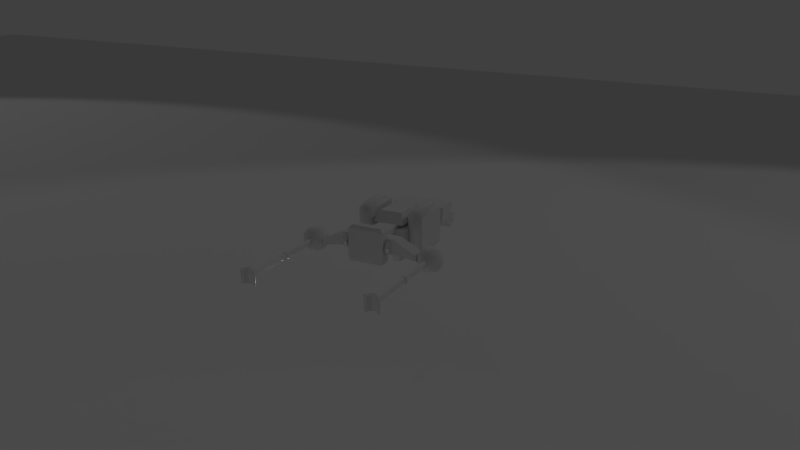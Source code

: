 # Source: flybot_demo.blend  (saved by Blender 2.79.0; exported with 4.5.12 LTS)
import bpy
from mathutils import Matrix  # noqa: F401  (used for matrix-valued properties, if any)

bpy.ops.wm.read_factory_settings(use_empty=True)
scene = bpy.context.scene
scene.name = 'Scene'

# ---- collections
col_collection_1 = bpy.data.collections.new('Collection 1'); scene.collection.children.link(col_collection_1)

# ---- materials (node trees are filled in below, after node groups)
mat_flybot_arctic = bpy.data.materials.new('flybot_arctic')
mat_flybot_light = bpy.data.materials.new('flybot_light')
mat_flybot_light.alpha_threshold = 0.0
mat_flybot_light.use_transparent_shadow = False
mat_flybot_light.diffuse_color = (1.0, 1.0, 1.0, 1.0)
mat_flybot_light.roughness = 0.5
mat_flybot_light.specular_intensity = 0.0

# ---- material node trees

# ---- world
world_world = bpy.data.worlds.new('World'); scene.world = world_world
world_world.color = (0.05088, 0.05088, 0.05088)
world_world.use_sun_shadow = False
world_world.sun_shadow_jitter_overblur = 0.0
world_world.cycles.sampling_method = 'MANUAL'

# ---- cameras
cam_camera = bpy.data.cameras.new('Camera')
cam_camera.passepartout_alpha = 1.0
cam_camera.clip_end = 100.0
cam_camera.lens = 35.0
cam_camera.sensor_width = 32.0
cam_camera.sensor_height = 18.0
cam_camera.ortho_scale = 7.314
cam_camera.dof.focus_distance = 0.0
cam_camera.dof.aperture_fstop = 128.0

# ---- lights
light_spot_001 = bpy.data.lights.new('Spot.001', 'SPOT')
light_spot_001.transmission_factor = 0.0
light_spot_001.energy = 100.0
light_spot_001.shadow_buffer_clip_start = 0.5
light_spot_001.shadow_soft_size = 0.1
light_spot_001.shadow_maximum_resolution = 0.006
light_spot_001.use_absolute_resolution = True
light_spot = bpy.data.lights.new('Spot', 'SPOT')
light_spot.transmission_factor = 0.0
light_spot.energy = 300.0
light_spot.shadow_buffer_clip_start = 0.5
light_spot.shadow_soft_size = 0.1
light_spot.shadow_maximum_resolution = 0.006
light_spot.use_absolute_resolution = True
light_spot.spot_size = 1.047
light_spot_002 = bpy.data.lights.new('Spot.002', 'SPOT')
light_spot_002.transmission_factor = 0.0
light_spot_002.energy = 100.0
light_spot_002.shadow_buffer_clip_start = 0.5
light_spot_002.shadow_soft_size = 0.1
light_spot_002.shadow_maximum_resolution = 0.006
light_spot_002.use_absolute_resolution = True
light_spot_002.spot_blend = 1.0

# ---- meshes
me_plane = bpy.data.meshes.new('Plane')
me_plane.from_pydata([(-1.0, -1.0, 0.0), (1.0, -1.0, 0.0), (-1.0, 1.0, 0.0), (1.0, 1.0, 0.0)], [], [(0, 1, 3, 2)])
me_plane.use_remesh_preserve_volume = False
me_plane.use_remesh_preserve_attributes = False
me_plane.use_mirror_vertex_groups = False
me_plane.update()
me_flybot_rigged_mesh = bpy.data.meshes.new('flybot_rigged_mesh')
me_flybot_rigged_mesh.from_pydata([(-0.03, -0.2, 0.01), (-0.03, 0.2, -0.03), (-0.03, 0.2, 0.03), (-0.03, -0.2, 0.03), (-0.03, 0.16, -0.01804), (-0.03, 0.16, 0.03), (-0.1543, 0.2, -0.005367), (-0.1543, 0.2, -0.02262), (-0.1543, 0.16, -0.02262), (-0.1543, 0.16, -0.005367), (-0.03, -0.128, -0.01804), (-0.03, -0.128, 0.03), (-0.06, -0.09, -0.04), (-0.06, 0.09, -0.04), (-0.06, 0.09, 0.02), (-0.06, -0.09, 0.02), (-0.04955, 0.08, 0.03), (-0.04955, -0.08, 0.03), (-0.07302, -0.1572, -0.008394), (-0.04166, -0.1572, -0.008394), (-0.07302, -0.1774, 0.01563), (-0.04166, -0.1774, 0.01563), (-0.03457, -0.2328, -0.02164), (-0.0801, -0.2328, -0.02164), (-0.03457, -0.2036, -0.05652), (-0.0801, -0.2036, -0.05652), (-0.08455, -0.128, -0.03), (-0.08455, -0.2, 0.01), (-0.08455, -0.128, 0.03), (-0.08455, -0.2, 0.03), (-0.05718, 0.07235, -0.07088), (-0.03558, 0.07235, -0.07088), (-0.05718, 0.05435, -0.0397), (-0.03558, 0.05435, -0.0397), (-0.05718, 0.07235, -0.008524), (-0.03558, 0.07235, -0.008524), (-0.05718, 0.1083, -0.008524), (-0.03558, 0.1083, -0.008524), (-0.05718, 0.1263, -0.0397), (-0.03558, 0.1263, -0.0397), (-0.03558, 0.1083, -0.07088), (-0.05718, 0.1083, -0.07088), (-0.03528, 0.056, 0.06082), (-0.03528, -0.056, 0.06082), (-0.2103, 0.1585, -0.03659), (-0.2103, 0.1585, 0.006506), (-0.2103, 0.2015, -0.03659), (-0.2103, 0.2015, 0.006506), (-0.1672, 0.1585, -0.03659), (-0.1672, 0.1585, 0.006506), (-0.1672, 0.2015, -0.03659), (-0.1672, 0.2015, 0.006506), (-0.1798, 0.207, -0.04204), (-0.1978, 0.207, -0.04204), (-0.1978, 0.207, 0.01196), (-0.1798, 0.207, 0.01196), (-0.1978, 0.153, -0.04204), (-0.1798, 0.153, -0.04204), (-0.1798, 0.153, 0.01196), (-0.1978, 0.153, 0.01196), (-0.2158, 0.189, -0.04204), (-0.2158, 0.171, -0.04204), (-0.2158, 0.171, 0.01196), (-0.2158, 0.189, 0.01196), (-0.1618, 0.171, -0.04204), (-0.1618, 0.189, -0.04204), (-0.1618, 0.189, 0.01196), (-0.1618, 0.171, 0.01196), (-0.1771, 0.1917, 0.02006), (-0.1771, 0.1683, 0.02006), (-0.2005, 0.1917, 0.02006), (-0.2005, 0.1683, 0.02006), (-0.2005, 0.1917, -0.05014), (-0.2005, 0.1683, -0.05014), (-0.1771, 0.1917, -0.05014), (-0.1771, 0.1683, -0.05014), (-0.2158, 0.153, -0.02584), (-0.2158, 0.153, -0.004243), (-0.2158, 0.207, -0.004243), (-0.2158, 0.207, -0.02584), (-0.1618, 0.207, -0.004243), (-0.1618, 0.207, -0.02584), (-0.1618, 0.153, -0.004243), (-0.1618, 0.153, -0.02584), (-0.1771, 0.1449, -0.004243), (-0.1771, 0.1449, -0.02584), (-0.2005, 0.1449, -0.004243), (-0.2005, 0.1449, -0.02584), (-0.2005, 0.2151, -0.004243), (-0.2005, 0.2151, -0.02584), (-0.1771, 0.2151, -0.004243), (-0.1771, 0.2151, -0.02584), (-0.1537, 0.1917, -0.004243), (-0.1537, 0.1917, -0.02584), (-0.1537, 0.1683, -0.004243), (-0.1537, 0.1683, -0.02584), (-0.2239, 0.1683, -0.004243), (-0.2239, 0.1683, -0.02584), (-0.2239, 0.1917, -0.004243), (-0.2239, 0.1917, -0.02584), (-0.1838, 0.1801, -0.023), (-0.1838, 0.1801, -0.007), (-0.1838, 0.3401, -0.023), (-0.1838, 0.3401, -0.007), (-0.1938, 0.3401, -0.023), (-0.1938, 0.1801, -0.023), (-0.1938, 0.1801, -0.007), (-0.1938, 0.3401, -0.007), (-0.1889, 0.3496, -0.005298), (-0.1889, 0.3496, -0.02443), (-0.1972, 0.3448, -0.005298), (-0.1972, 0.3448, -0.02443), (-0.1972, 0.3352, -0.005298), (-0.1972, 0.3352, -0.02443), (-0.1889, 0.3304, -0.005298), (-0.1889, 0.3304, -0.02443), (-0.1806, 0.3352, -0.005298), (-0.1806, 0.3352, -0.02443), (-0.1806, 0.3448, -0.005298), (-0.1806, 0.3448, -0.02443), (-0.056, 0.184, -0.03948), (-0.056, 0.216, -0.03948), (-0.0448, 0.2096, 0.06105), (-0.0448, 0.1904, 0.06105), (-0.05103, 0.2132, -0.04894), (-0.05103, 0.1868, -0.04894), (-0.056, 0.216, 0.05052), (-0.056, 0.184, 0.05052), (-0.08491, 0.2, -0.0114), (-0.08491, 0.2, 0.03), (-0.08491, 0.16, 0.03), (-0.08491, 0.16, -0.0114), (-0.1061, -0.063, -0.05), (-0.06005, -0.063, -0.05), (-0.1061, 0.063, -0.05), (-0.06005, 0.063, -0.05), (-0.1061, 0.063, 0.06), (-0.1061, -0.063, 0.06), (-0.06005, -0.063, 0.06), (-0.06005, 0.063, 0.06), (-0.09685, 0.0378, 0.07538), (-0.09685, -0.0378, 0.07538), (-0.06925, -0.0378, 0.07538), (-0.06925, 0.0378, 0.07538), (-0.1015, 0.0504, -0.06), (-0.1015, -0.0504, -0.06), (-0.06465, -0.0504, -0.06), (-0.06465, 0.0504, -0.06), (-0.06207, 0.2081, 0.02447), (-0.07503, 0.2081, 0.02447), (-0.06207, 0.1887, 0.02447), (-0.07503, 0.1887, 0.02447), (-0.06207, 0.179, 0.007632), (-0.07503, 0.179, 0.007632), (-0.06207, 0.1887, -0.009204), (-0.07503, 0.1887, -0.009204), (-0.07147, 0.2163, 0.004862), (-0.06562, 0.2163, 0.004862), (-0.06562, 0.2097, -0.006434), (-0.07147, 0.2097, -0.006434), (-0.06207, 0.2179, 0.007632), (-0.07503, 0.2179, 0.007632), (-0.07503, 0.2081, -0.009204), (-0.06207, 0.2081, -0.009204), (0.03, -0.2, 0.01), (0.0, -0.2, 0.01), (0.03, 0.2, -0.03), (0.0, 0.2, -0.03), (0.03, 0.2, 0.03), (0.03, -0.2, 0.03), (0.0, -0.2, 0.03), (0.0, 0.2, 0.03), (0.03, 0.16, -0.01804), (0.0, 0.16, -0.01804), (0.03, 0.16, 0.03), (0.0, 0.16, 0.03), (0.1543, 0.2, -0.005367), (0.1543, 0.2, -0.02262), (0.1543, 0.16, -0.02262), (0.1543, 0.16, -0.005367), (0.03, -0.128, -0.01804), (0.03, -0.128, 0.03), (0.0, -0.128, -0.01804), (0.0, -0.128, 0.03), (0.06, -0.09, -0.04), (0.0, -0.09, -0.04), (0.06, 0.09, -0.04), (0.0, 0.09, -0.04), (0.06, 0.09, 0.02), (0.06, -0.09, 0.02), (0.0, -0.09, 0.02), (0.0, 0.09, 0.02), (0.0, 0.08, 0.03), (0.04955, 0.08, 0.03), (0.0, -0.08, 0.03), (0.04955, -0.08, 0.03), (0.07302, -0.1572, -0.008394), (0.04166, -0.1572, -0.008394), (0.07302, -0.1774, 0.01563), (0.04166, -0.1774, 0.01563), (0.03457, -0.2328, -0.02164), (0.0801, -0.2328, -0.02164), (0.03457, -0.2036, -0.05652), (0.0801, -0.2036, -0.05652), (0.08455, -0.128, -0.03), (0.08455, -0.2, 0.01), (0.08455, -0.128, 0.03), (0.08455, -0.2, 0.03), (0.05718, 0.07235, -0.07088), (0.03558, 0.07235, -0.07088), (0.05718, 0.05435, -0.0397), (0.03558, 0.05435, -0.0397), (0.05718, 0.07235, -0.008524), (0.03558, 0.07235, -0.008524), (0.05718, 0.1083, -0.008524), (0.03558, 0.1083, -0.008524), (0.05718, 0.1263, -0.0397), (0.03558, 0.1263, -0.0397), (0.03558, 0.1083, -0.07088), (0.05718, 0.1083, -0.07088), (0.0, 0.056, 0.06082), (0.03528, 0.056, 0.06082), (0.0, -0.056, 0.06082), (0.03528, -0.056, 0.06082), (0.2103, 0.1585, -0.03659), (0.2103, 0.1585, 0.006506), (0.2103, 0.2015, -0.03659), (0.2103, 0.2015, 0.006506), (0.1672, 0.1585, -0.03659), (0.1672, 0.1585, 0.006506), (0.1672, 0.2015, -0.03659), (0.1672, 0.2015, 0.006506), (0.1798, 0.207, -0.04204), (0.1978, 0.207, -0.04204), (0.1978, 0.207, 0.01196), (0.1798, 0.207, 0.01196), (0.1978, 0.153, -0.04204), (0.1798, 0.153, -0.04204), (0.1798, 0.153, 0.01196), (0.1978, 0.153, 0.01196), (0.2158, 0.189, -0.04204), (0.2158, 0.171, -0.04204), (0.2158, 0.171, 0.01196), (0.2158, 0.189, 0.01196), (0.1618, 0.171, -0.04204), (0.1618, 0.189, -0.04204), (0.1618, 0.189, 0.01196), (0.1618, 0.171, 0.01196), (0.1771, 0.1917, 0.02006), (0.1771, 0.1683, 0.02006), (0.2005, 0.1917, 0.02006), (0.2005, 0.1683, 0.02006), (0.2005, 0.1917, -0.05014), (0.2005, 0.1683, -0.05014), (0.1771, 0.1917, -0.05014), (0.1771, 0.1683, -0.05014), (0.2158, 0.153, -0.02584), (0.2158, 0.153, -0.004243), (0.2158, 0.207, -0.004243), (0.2158, 0.207, -0.02584), (0.1618, 0.207, -0.004243), (0.1618, 0.207, -0.02584), (0.1618, 0.153, -0.004243), (0.1618, 0.153, -0.02584), (0.1771, 0.1449, -0.004243), (0.1771, 0.1449, -0.02584), (0.2005, 0.1449, -0.004243), (0.2005, 0.1449, -0.02584), (0.2005, 0.2151, -0.004243), (0.2005, 0.2151, -0.02584), (0.1771, 0.2151, -0.004243), (0.1771, 0.2151, -0.02584), (0.1537, 0.1917, -0.004243), (0.1537, 0.1917, -0.02584), (0.1537, 0.1683, -0.004243), (0.1537, 0.1683, -0.02584), (0.2239, 0.1683, -0.004243), (0.2239, 0.1683, -0.02584), (0.2239, 0.1917, -0.004243), (0.2239, 0.1917, -0.02584), (0.1838, 0.1801, -0.023), (0.1838, 0.1801, -0.007), (0.1838, 0.3401, -0.023), (0.1838, 0.3401, -0.007), (0.1938, 0.3401, -0.023), (0.1938, 0.1801, -0.023), (0.1938, 0.1801, -0.007), (0.1938, 0.3401, -0.007), (0.1889, 0.3496, -0.005298), (0.1889, 0.3496, -0.02443), (0.1972, 0.3448, -0.005298), (0.1972, 0.3448, -0.02443), (0.1972, 0.3352, -0.005298), (0.1972, 0.3352, -0.02443), (0.1889, 0.3304, -0.005298), (0.1889, 0.3304, -0.02443), (0.1806, 0.3352, -0.005298), (0.1806, 0.3352, -0.02443), (0.1806, 0.3448, -0.005298), (0.1806, 0.3448, -0.02443), (0.056, 0.184, -0.03948), (0.0, 0.184, -0.03948), (0.056, 0.216, -0.03948), (0.0, 0.216, -0.03948), (0.0, 0.216, 0.05052), (0.0448, 0.2096, 0.06105), (0.0448, 0.1904, 0.06105), (0.0, 0.1904, 0.06105), (0.0, 0.2096, 0.06105), (0.05103, 0.2132, -0.04894), (0.05103, 0.1868, -0.04894), (0.0, 0.1868, -0.04894), (0.0, 0.2132, -0.04894), (0.056, 0.216, 0.05052), (0.0, 0.184, 0.05052), (0.056, 0.184, 0.05052), (0.08491, 0.2, -0.0114), (0.08491, 0.2, 0.03), (0.08491, 0.16, 0.03), (0.08491, 0.16, -0.0114), (0.1061, -0.063, -0.05), (0.06005, -0.063, -0.05), (0.1061, 0.063, -0.05), (0.06005, 0.063, -0.05), (0.1061, 0.063, 0.06), (0.1061, -0.063, 0.06), (0.06005, -0.063, 0.06), (0.06005, 0.063, 0.06), (0.09685, 0.0378, 0.07538), (0.09685, -0.0378, 0.07538), (0.06925, -0.0378, 0.07538), (0.06925, 0.0378, 0.07538), (0.1015, 0.0504, -0.06), (0.1015, -0.0504, -0.06), (0.06465, -0.0504, -0.06), (0.06465, 0.0504, -0.06), (0.06207, 0.2081, 0.02447), (0.07503, 0.2081, 0.02447), (0.06207, 0.1887, 0.02447), (0.07503, 0.1887, 0.02447), (0.06207, 0.179, 0.007632), (0.07503, 0.179, 0.007632), (0.06207, 0.1887, -0.009204), (0.07503, 0.1887, -0.009204), (0.07147, 0.2163, 0.004862), (0.06562, 0.2163, 0.004862), (0.06562, 0.2097, -0.006434), (0.07147, 0.2097, -0.006434), (0.06207, 0.2179, 0.007632), (0.07503, 0.2179, 0.007632), (0.07503, 0.2081, -0.009204), (0.06207, 0.2081, -0.009204), (0.1838, 0.3401, -0.023), (0.1838, 0.3401, -0.007), (0.1938, 0.3401, -0.023), (0.1938, 0.3401, -0.007), (-0.1938, 0.3401, -0.007), (-0.1938, 0.3401, -0.023), (-0.1838, 0.3401, -0.007), (-0.1838, 0.3401, -0.023), (-0.1838, 0.5001, -0.023), (-0.1838, 0.5001, -0.007), (-0.1938, 0.5001, -0.023), (-0.1938, 0.5001, -0.007), (-0.1742, 0.5192, -0.03848), (-0.1742, 0.5192, 0.00856), (-0.1815, 0.5065, -0.03848), (-0.1815, 0.5065, 0.00856), (-0.1961, 0.5065, -0.03848), (-0.1961, 0.5065, 0.00856), (-0.2034, 0.5192, -0.03848), (-0.2034, 0.5192, 0.00856), (-0.1653, 0.5192, -0.03848), (-0.177, 0.4988, -0.03848), (-0.177, 0.4988, 0.00856), (-0.1653, 0.5192, 0.00856), (-0.2006, 0.4988, -0.03848), (-0.2006, 0.4988, 0.00856), (-0.2123, 0.5192, -0.03848), (-0.2123, 0.5192, 0.00856), (0.1838, 0.3401, -0.023), (0.1838, 0.3401, -0.007), (0.1938, 0.3401, -0.023), (0.1938, 0.3401, -0.007), (0.1838, 0.5001, -0.023), (0.1838, 0.5001, -0.007), (0.1938, 0.5001, -0.023), (0.1938, 0.5001, -0.007), (0.1742, 0.5192, -0.03848), (0.1742, 0.5192, 0.00856), (0.1815, 0.5065, -0.03848), (0.1815, 0.5065, 0.00856), (0.1961, 0.5065, -0.03848), (0.1961, 0.5065, 0.00856), (0.2034, 0.5192, -0.03848), (0.2034, 0.5192, 0.00856), (0.1653, 0.5192, -0.03848), (0.177, 0.4988, -0.03848), (0.177, 0.4988, 0.00856), (0.1653, 0.5192, 0.00856), (0.2006, 0.4988, -0.03848), (0.2006, 0.4988, 0.00856), (0.2123, 0.5192, -0.03848), (0.2123, 0.5192, 0.00856), (-0.08305, -0.07088, -0.05), (-0.08305, 0.07088, -0.05), (-0.08305, -0.07088, 0.06), (-0.08305, 0.07088, 0.06), (-0.08305, -0.04253, 0.07538), (-0.08305, 0.04253, 0.07538), (-0.08305, -0.0567, -0.06), (-0.08305, 0.0567, -0.06), (0.08305, -0.07088, -0.05), (0.08305, 0.07088, -0.05), (0.08305, -0.07088, 0.06), (0.08305, 0.07088, 0.06), (0.08305, -0.04253, 0.07538), (0.08305, 0.04253, 0.07538), (0.08305, -0.0567, -0.06), (0.08305, 0.0567, -0.06), (-0.05734, -0.1572, -0.008394), (-0.05734, -0.1774, 0.01563), (-0.05734, -0.2347, -0.01946), (-0.05734, -0.2017, -0.0587), (0.05734, -0.1572, -0.008394), (0.05734, -0.1774, 0.01563), (0.05734, -0.2347, -0.01946), (0.05734, -0.2017, -0.0587), (-0.07302, -0.1673, 0.003618), (-0.04166, -0.1673, 0.003618), (-0.08294, -0.2182, -0.03908), (-0.03173, -0.2182, -0.03908), (-0.05734, -0.2182, -0.03908), (-0.05734, -0.1673, 0.003618), (0.07302, -0.1673, 0.003618), (0.04166, -0.1673, 0.003618), (0.08294, -0.2182, -0.03908), (0.03173, -0.2182, -0.03908), (0.05734, -0.2182, -0.03908), (0.05734, -0.1673, 0.003618)], [(353, 352), (355, 354), (354, 352), (355, 353)], [(4, 1, 167, 173), (5, 175, 171, 2), (3, 11, 28, 29), (0, 165, 170, 3), (129, 128, 7, 6), (11, 183, 175, 5), (10, 4, 173, 182), (131, 130, 9, 8), (130, 129, 6, 9), (128, 131, 8, 7), (0, 10, 182, 165), (3, 170, 183, 11), (4, 10, 11, 5), (12, 13, 187, 185), (15, 190, 191, 14), (187, 13, 14, 191), (12, 185, 190, 15), (13, 12, 15, 14), (17, 16, 192, 194), (429, 21, 22, 431), (428, 18, 25, 430), (433, 420, 18, 428), (420, 19, 24, 423), (421, 20, 23, 422), (432, 430, 25, 423), (26, 27, 29, 28), (10, 0, 27, 26), (11, 10, 26, 28), (0, 3, 29, 27), (39, 38, 36, 37), (37, 36, 34, 35), (35, 34, 32, 33), (33, 32, 30, 31), (36, 38, 41, 30, 32, 34), (31, 30, 41, 40), (40, 41, 38, 39), (35, 33, 31, 40, 39, 37), (43, 222, 220, 42), (17, 194, 222, 43), (192, 16, 42, 220), (16, 17, 43, 42), (98, 63, 47, 78), (90, 55, 51, 80), (94, 67, 49, 82), (86, 59, 45, 77), (75, 64, 48, 57), (71, 62, 45, 59), (67, 69, 58, 49), (69, 71, 59, 58), (61, 73, 56, 44), (73, 75, 57, 56), (82, 49, 58, 84), (84, 58, 59, 86), (78, 47, 54, 88), (88, 54, 55, 90), (53, 52, 74, 72), (72, 74, 75, 73), (46, 53, 72, 60), (60, 72, 73, 61), (55, 54, 70, 68), (68, 70, 71, 69), (51, 55, 68, 66), (66, 68, 69, 67), (54, 47, 63, 70), (70, 63, 62, 71), (52, 50, 65, 74), (74, 65, 64, 75), (80, 51, 66, 92), (92, 66, 67, 94), (77, 45, 62, 96), (96, 62, 63, 98), (61, 97, 99, 60), (97, 96, 98, 99), (44, 76, 97, 61), (76, 77, 96, 97), (65, 93, 95, 64), (93, 92, 94, 95), (50, 81, 93, 65), (81, 80, 92, 93), (53, 89, 91, 52), (89, 88, 90, 91), (46, 79, 89, 53), (79, 78, 88, 89), (57, 85, 87, 56), (85, 84, 86, 87), (48, 83, 85, 57), (83, 82, 84, 85), (56, 87, 76, 44), (87, 86, 77, 76), (64, 95, 83, 48), (95, 94, 82, 83), (52, 91, 81, 50), (91, 90, 80, 81), (60, 99, 79, 46), (99, 98, 78, 79), (100, 102, 103, 101), (105, 106, 107, 104), (102, 100, 105, 104), (100, 101, 106, 105), (101, 103, 107, 106), (108, 109, 111, 110), (110, 111, 113, 112), (112, 113, 115, 114), (114, 115, 117, 116), (111, 109, 119, 117, 115, 113), (116, 117, 119, 118), (118, 119, 109, 108), (108, 110, 112, 114, 116, 118), (121, 303, 312, 124), (304, 126, 122, 308), (123, 307, 308, 122), (127, 314, 307, 123), (126, 127, 123, 122), (125, 124, 312, 311), (301, 120, 125, 311), (120, 121, 124, 125), (121, 120, 127, 126), (120, 301, 314, 127), (303, 121, 126, 304), (1, 4, 131, 128), (5, 2, 129, 130), (4, 5, 130, 131), (2, 1, 128, 129), (135, 133, 146, 147), (136, 137, 141, 140), (133, 135, 139, 138), (134, 132, 137, 136), (405, 134, 136, 407), (404, 133, 138, 406), (408, 142, 143, 409), (407, 136, 140, 409), (406, 138, 142, 408), (138, 139, 143, 142), (410, 411, 147, 146), (132, 134, 144, 145), (405, 135, 147, 411), (404, 132, 145, 410), (150, 151, 153, 152), (152, 153, 155, 154), (149, 161, 162, 155, 153, 151), (154, 155, 162, 163), (148, 149, 151, 150), (160, 161, 149, 148), (158, 159, 156, 157), (150, 152, 154, 163, 160, 148), (157, 156, 161, 160), (159, 158, 163, 162), (158, 157, 160, 163), (156, 159, 162, 161), (6, 7, 8, 9), (172, 173, 167, 166), (174, 168, 171, 175), (169, 207, 206, 181), (164, 169, 170, 165), (317, 176, 177, 316), (181, 174, 175, 183), (180, 182, 173, 172), (319, 178, 179, 318), (318, 179, 176, 317), (316, 177, 178, 319), (164, 165, 182, 180), (169, 181, 183, 170), (172, 174, 181, 180), (184, 185, 187, 186), (189, 188, 191, 190), (187, 191, 188, 186), (184, 189, 190, 185), (186, 188, 189, 184), (195, 194, 192, 193), (435, 437, 200, 199), (434, 436, 203, 196), (439, 434, 196, 424), (424, 427, 202, 197), (425, 426, 201, 198), (438, 427, 203, 436), (204, 206, 207, 205), (180, 204, 205, 164), (181, 206, 204, 180), (164, 205, 207, 169), (217, 215, 214, 216), (215, 213, 212, 214), (213, 211, 210, 212), (211, 209, 208, 210), (214, 212, 210, 208, 219, 216), (209, 218, 219, 208), (218, 217, 216, 219), (213, 215, 217, 218, 209, 211), (223, 221, 220, 222), (195, 223, 222, 194), (192, 220, 221, 193), (193, 221, 223, 195), (278, 258, 227, 243), (270, 260, 231, 235), (274, 262, 229, 247), (266, 257, 225, 239), (255, 237, 228, 244), (251, 239, 225, 242), (247, 229, 238, 249), (249, 238, 239, 251), (241, 224, 236, 253), (253, 236, 237, 255), (262, 264, 238, 229), (264, 266, 239, 238), (258, 268, 234, 227), (268, 270, 235, 234), (233, 252, 254, 232), (252, 253, 255, 254), (226, 240, 252, 233), (240, 241, 253, 252), (235, 248, 250, 234), (248, 249, 251, 250), (231, 246, 248, 235), (246, 247, 249, 248), (234, 250, 243, 227), (250, 251, 242, 243), (232, 254, 245, 230), (254, 255, 244, 245), (260, 272, 246, 231), (272, 274, 247, 246), (257, 276, 242, 225), (276, 278, 243, 242), (241, 240, 279, 277), (277, 279, 278, 276), (224, 241, 277, 256), (256, 277, 276, 257), (245, 244, 275, 273), (273, 275, 274, 272), (230, 245, 273, 261), (261, 273, 272, 260), (233, 232, 271, 269), (269, 271, 270, 268), (226, 233, 269, 259), (259, 269, 268, 258), (237, 236, 267, 265), (265, 267, 266, 264), (228, 237, 265, 263), (263, 265, 264, 262), (236, 224, 256, 267), (267, 256, 257, 266), (244, 228, 263, 275), (275, 263, 262, 274), (232, 230, 261, 271), (271, 261, 260, 270), (240, 226, 259, 279), (279, 259, 258, 278), (280, 281, 283, 282), (285, 284, 287, 286), (282, 284, 285, 280), (280, 285, 286, 281), (281, 286, 287, 283), (288, 290, 291, 289), (290, 292, 293, 291), (292, 294, 295, 293), (294, 296, 297, 295), (291, 293, 295, 297, 299, 289), (296, 298, 299, 297), (298, 288, 289, 299), (288, 298, 296, 294, 292, 290), (302, 309, 312, 303), (304, 308, 305, 313), (306, 305, 308, 307), (315, 306, 307, 314), (313, 305, 306, 315), (310, 311, 312, 309), (301, 311, 310, 300), (300, 310, 309, 302), (302, 313, 315, 300), (300, 315, 314, 301), (303, 304, 313, 302), (166, 316, 319, 172), (174, 318, 317, 168), (172, 319, 318, 174), (168, 317, 316, 166), (323, 335, 334, 321), (324, 328, 329, 325), (321, 326, 327, 323), (322, 324, 325, 320), (413, 415, 324, 322), (412, 414, 326, 321), (416, 417, 331, 330), (415, 417, 328, 324), (414, 416, 330, 326), (326, 330, 331, 327), (418, 334, 335, 419), (320, 333, 332, 322), (413, 419, 335, 323), (412, 418, 333, 320), (338, 340, 341, 339), (340, 342, 343, 341), (337, 339, 341, 343, 350, 349), (342, 351, 350, 343), (336, 338, 339, 337), (348, 336, 337, 349), (346, 345, 344, 347), (338, 336, 348, 351, 342, 340), (345, 348, 349, 344), (347, 350, 351, 346), (346, 351, 348, 345), (344, 349, 350, 347), (176, 179, 178, 177), (359, 360, 361, 358), (357, 356, 363, 362), (360, 359, 357, 362), (361, 360, 362, 363), (358, 361, 363, 356), (372, 375, 374, 373), (373, 374, 377, 376), (376, 377, 379, 378), (375, 372, 364, 365), (366, 364, 372, 373), (365, 367, 374, 375), (368, 366, 373, 376), (367, 369, 377, 374), (370, 368, 376, 378), (369, 371, 379, 377), (378, 379, 371, 370), (370, 371, 369, 368), (368, 369, 367, 366), (366, 367, 365, 364), (380, 381, 385, 384), (382, 386, 387, 383), (384, 386, 382, 380), (385, 387, 386, 384), (381, 383, 387, 385), (396, 397, 398, 399), (397, 400, 401, 398), (400, 402, 403, 401), (399, 389, 388, 396), (390, 397, 396, 388), (389, 399, 398, 391), (392, 400, 397, 390), (391, 398, 401, 393), (394, 402, 400, 392), (393, 401, 403, 395), (402, 394, 395, 403), (394, 392, 393, 395), (392, 390, 391, 393), (390, 388, 389, 391), (133, 404, 410, 146), (134, 405, 411, 144), (145, 144, 411, 410), (137, 406, 408, 141), (139, 407, 409, 143), (141, 408, 409, 140), (132, 404, 406, 137), (135, 405, 407, 139), (321, 334, 418, 412), (322, 332, 419, 413), (333, 418, 419, 332), (325, 329, 416, 414), (327, 331, 417, 415), (329, 328, 417, 416), (320, 325, 414, 412), (323, 327, 415, 413), (431, 432, 423, 24), (21, 421, 422, 22), (18, 420, 423, 25), (429, 19, 420, 433), (437, 202, 427, 438), (199, 200, 426, 425), (196, 203, 427, 424), (435, 439, 424, 197), (21, 429, 433, 421), (22, 422, 432, 431), (422, 23, 430, 432), (421, 433, 428, 20), (20, 428, 430, 23), (19, 429, 431, 24), (199, 425, 439, 435), (200, 437, 438, 426), (426, 438, 436, 201), (425, 198, 434, 439), (198, 201, 436, 434), (197, 202, 437, 435)])
me_flybot_rigged_mesh.polygons.foreach_set('use_smooth', [0, 0, 0, 0, 0, 0, 0, 0, 0, 0, 0, 0, 0, 0, 0, 0, 0, 0, 0, 0, 0, 0, 0, 0, 0, 0, 0, 0, 0, 0, 0, 0, 0, 0, 0, 0, 0, 0, 0, 0, 0, 1, 1, 1, 1, 1, 1, 1, 1, 1, 1, 1, 1, 1, 1, 1, 1, 1, 1, 1, 1, 1, 1, 1, 1, 1, 1, 1, 1, 1, 1, 1, 1, 1, 1, 1, 1, 1, 1, 1, 1, 1, 1, 1, 1, 1, 1, 1, 1, 1, 1, 1, 1, 1, 1, 0, 0, 0, 0, 0, 0, 0, 0, 0, 0, 0, 0, 0, 0, 0, 0, 0, 0, 0, 0, 0, 0, 0, 0, 0, 0, 0, 0, 1, 1, 0, 0, 1, 1, 1, 1, 1, 1, 1, 1, 1, 1, 0, 0, 0, 0, 0, 0, 0, 0, 0, 0, 0, 0, 0, 0, 0, 0, 0, 0, 0, 0, 0, 0, 0, 0, 0, 0, 0, 0, 0, 0, 0, 0, 0, 0, 0, 0, 0, 0, 0, 0, 0, 0, 0, 0, 0, 0, 0, 0, 0, 0, 0, 0, 0, 0, 1, 1, 1, 1, 1, 1, 1, 1, 1, 1, 1, 1, 1, 1, 1, 1, 1, 1, 1, 1, 1, 1, 1, 1, 1, 1, 1, 1, 1, 1, 1, 1, 1, 1, 1, 1, 1, 1, 1, 1, 1, 1, 1, 1, 1, 1, 1, 1, 1, 1, 1, 1, 1, 1, 0, 0, 0, 0, 0, 0, 0, 0, 0, 0, 0, 0, 0, 0, 0, 0, 0, 0, 0, 0, 0, 0, 0, 0, 0, 0, 0, 0, 1, 1, 0, 0, 1, 1, 1, 1, 1, 1, 1, 1, 1, 1, 0, 0, 0, 0, 0, 0, 0, 0, 0, 0, 0, 0, 0, 0, 0, 0, 0, 0, 0, 0, 0, 0, 0, 0, 0, 0, 0, 0, 0, 0, 0, 0, 0, 0, 0, 0, 0, 0, 0, 0, 0, 0, 0, 0, 0, 0, 0, 0, 0, 0, 0, 1, 1, 1, 1, 1, 1, 1, 1, 1, 1, 1, 1, 1, 1, 1, 1, 0, 0, 0, 0, 0, 0, 0, 0, 0, 0, 0, 0, 0, 0, 0, 0, 0, 0, 0, 0])
me_flybot_rigged_mesh.polygons.foreach_set('material_index', [0, 0, 0, 0, 0, 0, 0, 0, 0, 0, 0, 0, 0, 0, 0, 0, 0, 0, 0, 0, 0, 0, 0, 0, 0, 0, 0, 0, 0, 0, 0, 0, 0, 0, 0, 0, 0, 0, 0, 0, 0, 0, 0, 0, 0, 0, 0, 0, 0, 0, 0, 0, 0, 0, 0, 0, 0, 0, 0, 0, 0, 0, 0, 0, 0, 0, 0, 0, 0, 0, 0, 0, 0, 0, 0, 0, 0, 0, 0, 0, 0, 0, 0, 0, 0, 0, 0, 0, 0, 0, 0, 0, 0, 0, 0, 0, 0, 0, 0, 0, 0, 0, 0, 0, 0, 0, 0, 0, 0, 0, 0, 0, 0, 0, 0, 0, 0, 0, 0, 0, 0, 0, 0, 0, 0, 0, 0, 0, 0, 0, 0, 0, 0, 0, 0, 0, 0, 0, 0, 0, 0, 0, 0, 1, 0, 0, 0, 0, 0, 0, 0, 0, 0, 0, 0, 0, 0, 0, 0, 0, 0, 0, 0, 0, 0, 0, 0, 0, 0, 0, 0, 0, 0, 0, 0, 0, 0, 0, 0, 0, 0, 0, 0, 0, 0, 0, 0, 0, 0, 0, 0, 0, 0, 0, 0, 0, 0, 0, 0, 0, 0, 0, 0, 0, 0, 0, 0, 0, 0, 0, 0, 0, 0, 0, 0, 0, 0, 0, 0, 0, 0, 0, 0, 0, 0, 0, 0, 0, 0, 0, 0, 0, 0, 0, 0, 0, 0, 0, 0, 0, 0, 0, 0, 0, 0, 0, 0, 0, 0, 0, 0, 0, 0, 0, 0, 0, 0, 0, 0, 0, 0, 0, 0, 0, 0, 0, 0, 0, 0, 0, 0, 0, 0, 0, 0, 0, 0, 0, 0, 0, 0, 0, 0, 0, 0, 0, 0, 0, 0, 0, 0, 0, 0, 1, 0, 0, 0, 0, 0, 0, 0, 0, 0, 0, 0, 0, 0, 0, 0, 0, 0, 0, 0, 0, 0, 0, 0, 0, 0, 0, 0, 0, 0, 0, 0, 0, 0, 0, 0, 0, 0, 0, 0, 0, 0, 0, 0, 0, 0, 0, 0, 0, 0, 0, 0, 0, 0, 0, 0, 0, 0, 0, 0, 0, 0, 0, 0, 0, 0, 0, 0, 0, 0, 0, 0, 0, 0, 0, 0, 0, 0, 0, 0, 0])
_uv = me_flybot_rigged_mesh.uv_layers.new(name='UVMap')
_uv.uv.foreach_set('vector', [0.6875, 0.9375, 0.6875, 1.0, 0.75, 1.0, 0.75, 0.9375, 0.6875, 0.9375, 0.8125, 0.9375, 0.8125, 1.0, 0.6875, 1.0, 0.5, 0.75, 0.5, 0.875, 0.375, 0.875, 0.375, 0.75, 0.4531, 0.9375, 0.5, 0.9375, 0.5, 1.0, 0.4531, 1.0, 0.8516, 0.9375, 0.8516, 0.875, 1.0, 0.875, 1.0, 0.9375, 0.6875, 0.625, 0.8125, 0.625, 0.8125, 0.9375, 0.6875, 0.9375, 0.6875, 0.625, 0.6875, 0.9375, 0.75, 0.9375, 0.75, 0.625, 0.9219, 0.9375, 0.9219, 1.0, 0.8125, 1.0, 0.8125, 0.9375, 0.6016, 0.9375, 0.6016, 1.0, 0.5, 1.0, 0.5, 0.9375, 0.6016, 1.0, 0.6016, 0.9375, 0.5, 0.9375, 0.5, 1.0, 0.4922, 0.75, 0.4922, 0.625, 0.5625, 0.625, 0.5625, 0.75, 0.5, 0.75, 0.5625, 0.75, 0.5625, 0.875, 0.5, 0.875, 0.9375, 0.625, 0.9375, 0.875, 0.8125, 0.875, 0.8125, 0.625, 0.8125, 0.375, 0.8125, 0.625, 1.0, 0.625, 1.0, 0.375, 0.8125, 0.375, 1.0, 0.375, 1.0, 0.625, 0.8125, 0.625, 0.8125, 0.3125, 0.8125, 0.1875, 1.0, 0.1875, 1.0, 0.3125, 0.8125, 0.25, 0.9375, 0.25, 0.9375, 0.375, 0.8125, 0.375, 0.8125, 0.25, 1.0, 0.25, 1.0, 0.375, 0.8125, 0.375, 0.8125, 0.375, 0.6875, 0.375, 0.6875, 0.1875, 0.8125, 0.1875, 0.9688, 0.75, 0.9375, 0.75, 0.9375, 0.625, 0.9688, 0.625, 0.9688, 0.75, 0.9375, 0.75, 0.9375, 0.625, 0.9688, 0.625, 0.4967, 0.5, 0.4967, 0.5, 0.4967, 0.5, 0.4967, 0.5, 0.9688, 0.75, 0.9375, 0.75, 0.9375, 0.625, 0.9688, 0.625, 0.9688, 0.75, 0.9375, 0.75, 0.9375, 0.625, 0.9688, 0.625, 0.9688, 0.7812, 0.9375, 0.7812, 0.9375, 0.75, 0.9688, 0.75, 0.5625, 0.7578, 0.6875, 0.8359, 0.6875, 0.875, 0.5625, 0.875, 0.4922, 0.625, 0.4922, 0.75, 0.375, 0.75, 0.375, 0.625, 0.5625, 0.75, 0.5625, 0.625, 0.6875, 0.625, 0.6875, 0.75, 0.4531, 0.9375, 0.4531, 1.0, 0.375, 1.0, 0.375, 0.9375, 0.0, 0.125, 0.0625, 0.125, 0.0625, 0.1875, 0.0, 0.1875, 0.0, 0.125, 0.0625, 0.125, 0.0625, 0.1875, 0.0, 0.1875, 0.0, 0.125, 0.0625, 0.125, 0.0625, 0.1875, 0.0, 0.1875, 0.0, 0.125, 0.0625, 0.125, 0.0625, 0.1875, 0.0, 0.1875, 0.1016, 0.1875, 0.0625, 0.09375, 0.1016, 0.0, 0.2031, 0.0, 0.25, 0.09375, 0.2031, 0.1875, 0.0, 0.0625, 0.0625, 0.0625, 0.0625, 0.125, 0.0, 0.125, 0.0, 0.125, 0.0625, 0.125, 0.0625, 0.1875, 0.0, 0.1875, 0.1016, 0.1875, 0.0625, 0.09375, 0.1016, 0.0, 0.2031, 0.0, 0.25, 0.09375, 0.2031, 0.1875, 0.5, 0.1875, 0.6875, 0.1875, 0.6875, 0.5, 0.5, 0.5, 0.5, 0.5, 0.6875, 0.5, 0.6875, 0.625, 0.5, 0.625, 0.6875, 0.5, 0.5, 0.5, 0.5, 0.625, 0.6875, 0.625, 0.375, 0.625, 0.375, 0.1875, 0.5, 0.1875, 0.5, 0.625, 0.8125, 0.1406, 0.8359, 0.1406, 0.8359, 0.1641, 0.8125, 0.1875, 0.8906, 0.1875, 0.8906, 0.1641, 0.9141, 0.1641, 0.9375, 0.1875, 0.9375, 0.1094, 0.9141, 0.1094, 0.9141, 0.08594, 0.9375, 0.0625, 0.8594, 0.0625, 0.8594, 0.08594, 0.8359, 0.08594, 0.8125, 0.0625, 0.8906, 0.1406, 0.9141, 0.1406, 0.9141, 0.1641, 0.8906, 0.1641, 0.8594, 0.1094, 0.8359, 0.1094, 0.8359, 0.08594, 0.8594, 0.08594, 0.9141, 0.1094, 0.8906, 0.1094, 0.8906, 0.08594, 0.9141, 0.08594, 0.8906, 0.1094, 0.8594, 0.1094, 0.8594, 0.08594, 0.8906, 0.08594, 0.8359, 0.1406, 0.8594, 0.1406, 0.8594, 0.1641, 0.8359, 0.1641, 0.8594, 0.1406, 0.8906, 0.1406, 0.8906, 0.1641, 0.8594, 0.1641, 0.9375, 0.0625, 0.9141, 0.08594, 0.8906, 0.08594, 0.8906, 0.0625, 0.8906, 0.0625, 0.8906, 0.08594, 0.8594, 0.08594, 0.8594, 0.0625, 0.8125, 0.1875, 0.8359, 0.1641, 0.8594, 0.1641, 0.8594, 0.1875, 0.8594, 0.1875, 0.8594, 0.1641, 0.8906, 0.1641, 0.8906, 0.1875, 0.8594, 0.09375, 0.8906, 0.09375, 0.8906, 0.1172, 0.8594, 0.1172, 0.8594, 0.1172, 0.8906, 0.1172, 0.8906, 0.1406, 0.8594, 0.1406, 0.8359, 0.09375, 0.8594, 0.09375, 0.8594, 0.1172, 0.8359, 0.1172, 0.8359, 0.1172, 0.8594, 0.1172, 0.8594, 0.1406, 0.8359, 0.1406, 0.8906, 0.1641, 0.8594, 0.1641, 0.8594, 0.1406, 0.8906, 0.1406, 0.8906, 0.1406, 0.8594, 0.1406, 0.8594, 0.1094, 0.8906, 0.1094, 0.9141, 0.1641, 0.8906, 0.1641, 0.8906, 0.1406, 0.9141, 0.1406, 0.9141, 0.1406, 0.8906, 0.1406, 0.8906, 0.1094, 0.9141, 0.1094, 0.8594, 0.1641, 0.8359, 0.1641, 0.8359, 0.1406, 0.8594, 0.1406, 0.8594, 0.1406, 0.8359, 0.1406, 0.8359, 0.1094, 0.8594, 0.1094, 0.8906, 0.09375, 0.9141, 0.09375, 0.9141, 0.1172, 0.8906, 0.1172, 0.8906, 0.1172, 0.9141, 0.1172, 0.9141, 0.1406, 0.8906, 0.1406, 0.9375, 0.1875, 0.9141, 0.1641, 0.9141, 0.1406, 0.9375, 0.1406, 0.9375, 0.1406, 0.9141, 0.1406, 0.9141, 0.1094, 0.9375, 0.1094, 0.8125, 0.0625, 0.8359, 0.08594, 0.8359, 0.1094, 0.8125, 0.1094, 0.8125, 0.1094, 0.8359, 0.1094, 0.8359, 0.1406, 0.8125, 0.1406, 0.8359, 0.1406, 0.8125, 0.1406, 0.8125, 0.1172, 0.8359, 0.1172, 0.8906, 0.0625, 0.8906, 0.0, 0.9062, 0.0, 0.9062, 0.0625, 0.8359, 0.1641, 0.8125, 0.1875, 0.8125, 0.1406, 0.8359, 0.1406, 0.875, 0.0625, 0.875, 0.0, 0.8906, 0.0, 0.8906, 0.0625, 0.9141, 0.1172, 0.9375, 0.1172, 0.9375, 0.1406, 0.9141, 0.1406, 0.9766, 0.0625, 0.9766, 0.0, 1.0, 0.0, 1.0, 0.0625, 0.9141, 0.09375, 0.9375, 0.0625, 0.9375, 0.1172, 0.9141, 0.1172, 0.9688, 0.0625, 0.9688, 0.0, 0.9766, 0.0, 0.9766, 0.0625, 0.8594, 0.09375, 0.8594, 0.0625, 0.8906, 0.0625, 0.8906, 0.09375, 0.9375, 0.0625, 0.9375, 0.0, 0.9453, 0.0, 0.9453, 0.0625, 0.8359, 0.09375, 0.8125, 0.0625, 0.8594, 0.0625, 0.8594, 0.09375, 0.9219, 0.0625, 0.9219, 0.0, 0.9375, 0.0, 0.9375, 0.0625, 0.8906, 0.1641, 0.8906, 0.1875, 0.8594, 0.1875, 0.8594, 0.1641, 0.8438, 0.0625, 0.8438, 0.0, 0.8672, 0.0, 0.8672, 0.0625, 0.9141, 0.1641, 0.9375, 0.1875, 0.8906, 0.1875, 0.8906, 0.1641, 0.8359, 0.0625, 0.8359, 0.0, 0.8438, 0.0, 0.8438, 0.0625, 0.8594, 0.1641, 0.8594, 0.1875, 0.8125, 0.1875, 0.8359, 0.1641, 0.8672, 0.0625, 0.8672, 0.0, 0.875, 0.0, 0.875, 0.0625, 0.9141, 0.1406, 0.9375, 0.1406, 0.9375, 0.1875, 0.9141, 0.1641, 0.8125, 0.0625, 0.8125, 0.0, 0.8359, 0.0, 0.8359, 0.0625, 0.8906, 0.09375, 0.8906, 0.0625, 0.9375, 0.0625, 0.9141, 0.09375, 0.9453, 0.0625, 0.9453, 0.0, 0.9688, 0.0, 0.9688, 0.0625, 0.8359, 0.1172, 0.8125, 0.1172, 0.8125, 0.0625, 0.8359, 0.09375, 0.9062, 0.0625, 0.9062, 0.0, 0.9219, 0.0, 0.9219, 0.0625, 0.8125, 0.125, 0.375, 0.125, 0.375, 0.1875, 0.8125, 0.1875, 0.8125, 0.125, 0.8125, 0.1875, 0.375, 0.1875, 0.375, 0.125, 0.375, 0.125, 0.8125, 0.125, 0.8125, 0.1875, 0.375, 0.1875, 0.4967, 0.5, 0.4967, 0.5, 0.4967, 0.5, 0.4967, 0.5, 0.375, 0.125, 0.8125, 0.125, 0.8125, 0.1875, 0.375, 0.1875, 0.5625, 0.125, 0.5625, 0.0, 0.5, 0.0, 0.5, 0.125, 0.5625, 0.0, 0.5625, 0.125, 0.5, 0.125, 0.5, 0.0, 0.5625, 0.125, 0.5625, 0.0, 0.5, 0.0, 0.5, 0.125, 0.5625, 0.125, 0.5625, 0.0, 0.5, 0.0, 0.5, 0.125, 0.04688, 0.625, 0.0625, 0.6562, 0.04688, 0.6875, 0.01562, 0.6875, 0.0, 0.6562, 0.01562, 0.625, 0.5625, 0.125, 0.5625, 0.0, 0.5, 0.0, 0.5, 0.125, 0.5625, 0.125, 0.5625, 0.0, 0.5, 0.0, 0.5, 0.125, 0.04688, 0.625, 0.0625, 0.6562, 0.04688, 0.6875, 0.01562, 0.6875, 0.0, 0.6562, 0.01562, 0.625, 0.1875, 0.2109, 0.0, 0.2109, 0.0, 0.1875, 0.1875, 0.1875, 0.0, 0.4688, 0.1875, 0.4688, 0.1875, 0.5, 0.0, 0.5, 0.1875, 0.625, 0.0, 0.625, 0.0, 0.5625, 0.1875, 0.5625, 0.375, 0.4609, 0.1953, 0.4609, 0.1953, 0.4922, 0.375, 0.4922, 0.1875, 0.4531, 0.375, 0.4531, 0.375, 0.5, 0.1875, 0.5, 0.1875, 0.5, 0.1875, 0.5625, 0.0, 0.5625, 0.0, 0.5, 0.1953, 0.2188, 0.375, 0.2188, 0.375, 0.1953, 0.1953, 0.1953, 0.375, 0.2188, 0.1875, 0.2188, 0.1875, 0.1875, 0.375, 0.1875, 0.1875, 0.2188, 0.375, 0.2188, 0.375, 0.4531, 0.1875, 0.4531, 0.375, 0.2188, 0.1953, 0.2188, 0.1953, 0.4609, 0.375, 0.4609, 0.0, 0.2109, 0.1875, 0.2109, 0.1875, 0.4688, 0.0, 0.4688, 0.6875, 1.0, 0.6875, 0.9375, 0.6016, 0.9375, 0.6016, 1.0, 0.6875, 0.9375, 0.6875, 1.0, 0.6016, 1.0, 0.6016, 0.9375, 1.0, 0.9375, 1.0, 1.0, 0.9219, 1.0, 0.9219, 0.9375, 0.8828, 0.1875, 0.8828, 0.0625, 1.0, 0.0625, 1.0, 0.1875, 0.0625, 0.6875, 0.3125, 0.6875, 0.2734, 0.6719, 0.1016, 0.6719, 0.8125, 0.0, 0.5625, 0.0, 0.625, 0.03125, 0.75, 0.03125, 0.3125, 0.625, 0.375, 0.625, 0.375, 0.6875, 0.3125, 0.6875, 0.0625, 0.6875, 0.3125, 0.6875, 0.3125, 0.9375, 0.0625, 0.9375, 0.03125, 0.6875, 0.0625, 0.6875, 0.0625, 0.9375, 0.03125, 0.9375, 0.3438, 0.6875, 0.375, 0.6875, 0.375, 0.9375, 0.3438, 0.9375, 0.625, 0.0625, 0.625, 0.09375, 0.75, 0.09375, 0.75, 0.0625, 0.8125, 0.0625, 0.8125, 0.0, 0.75, 0.03125, 0.75, 0.0625, 0.5625, 0.0625, 0.5625, 0.125, 0.625, 0.09375, 0.625, 0.0625, 0.5625, 0.125, 0.8125, 0.125, 0.75, 0.09375, 0.625, 0.09375, 0.2734, 0.6562, 0.1016, 0.6562, 0.1016, 0.6719, 0.2734, 0.6719, 0.3125, 0.625, 0.0625, 0.625, 0.1016, 0.6406, 0.2734, 0.6406, 0.0625, 0.6562, 0.0625, 0.6875, 0.1016, 0.6719, 0.1016, 0.6562, 0.3125, 0.6562, 0.3125, 0.625, 0.2734, 0.6406, 0.2734, 0.6562, 0.0, 0.125, 0.0625, 0.125, 0.0625, 0.1875, 0.0, 0.1875, 0.0, 0.125, 0.0625, 0.125, 0.0625, 0.1875, 0.0, 0.1875, 0.1016, 0.1875, 0.0625, 0.09375, 0.1016, 0.0, 0.2031, 0.0, 0.25, 0.09375, 0.2031, 0.1875, 0.0, 0.0625, 0.0625, 0.0625, 0.0625, 0.125, 0.0, 0.125, 0.0, 0.125, 0.0625, 0.125, 0.0625, 0.1875, 0.0, 0.1875, 0.0, 0.125, 0.0625, 0.125, 0.0625, 0.1875, 0.0, 0.1875, 0.01714, 0.9478, 0.04536, 0.9478, 0.04536, 0.9897, 0.01714, 0.9897, 0.1016, 0.1875, 0.0625, 0.09375, 0.1016, 0.0, 0.2031, 0.0, 0.25, 0.09375, 0.2031, 0.1875, 0.01714, 0.9897, 0.04536, 0.9897, 0.0625, 1.0, 0.0, 1.0, 0.04536, 0.9478, 0.01714, 0.9478, 0.0, 0.9375, 0.0625, 0.9375, 0.01714, 0.9478, 0.01714, 0.9897, 0.0, 1.0, 0.0, 0.9375, 0.04536, 0.9897, 0.04536, 0.9478, 0.0625, 0.9375, 0.0625, 1.0, 1.0, 0.0, 1.0, 0.0625, 0.8125, 0.0625, 0.8125, 0.0, 0.6875, 0.9375, 0.75, 0.9375, 0.75, 1.0, 0.6875, 1.0, 0.6875, 0.9375, 0.6875, 1.0, 0.8125, 1.0, 0.8125, 0.9375, 0.5, 0.75, 0.375, 0.75, 0.375, 0.875, 0.5, 0.875, 0.4531, 0.9375, 0.4531, 1.0, 0.5, 1.0, 0.5, 0.9375, 0.8516, 0.9375, 1.0, 0.9375, 1.0, 0.875, 0.8516, 0.875, 0.6875, 0.625, 0.6875, 0.9375, 0.8125, 0.9375, 0.8125, 0.625, 0.6875, 0.625, 0.75, 0.625, 0.75, 0.9375, 0.6875, 0.9375, 0.9219, 0.9375, 0.8125, 0.9375, 0.8125, 1.0, 0.9219, 1.0, 0.6016, 0.9375, 0.5, 0.9375, 0.5, 1.0, 0.6016, 1.0, 0.6016, 1.0, 0.5, 1.0, 0.5, 0.9375, 0.6016, 0.9375, 0.4922, 0.75, 0.5625, 0.75, 0.5625, 0.625, 0.4922, 0.625, 0.5, 0.75, 0.5, 0.875, 0.5625, 0.875, 0.5625, 0.75, 0.9375, 0.625, 0.8125, 0.625, 0.8125, 0.875, 0.9375, 0.875, 0.8125, 0.375, 1.0, 0.375, 1.0, 0.625, 0.8125, 0.625, 0.8125, 0.375, 0.8125, 0.625, 1.0, 0.625, 1.0, 0.375, 0.8125, 0.3125, 1.0, 0.3125, 1.0, 0.1875, 0.8125, 0.1875, 0.8125, 0.25, 0.8125, 0.375, 0.9375, 0.375, 0.9375, 0.25, 0.8125, 0.25, 0.8125, 0.375, 1.0, 0.375, 1.0, 0.25, 0.8125, 0.375, 0.8125, 0.1875, 0.6875, 0.1875, 0.6875, 0.375, 0.9688, 0.75, 0.9688, 0.625, 0.9375, 0.625, 0.9375, 0.75, 0.9688, 0.75, 0.9688, 0.625, 0.9375, 0.625, 0.9375, 0.75, 0.4967, 0.5, 0.4967, 0.5, 0.4967, 0.5, 0.4967, 0.5, 0.9688, 0.75, 0.9688, 0.625, 0.9375, 0.625, 0.9375, 0.75, 0.9688, 0.75, 0.9688, 0.625, 0.9375, 0.625, 0.9375, 0.75, 0.9688, 0.7812, 0.9688, 0.75, 0.9375, 0.75, 0.9375, 0.7812, 0.5625, 0.7578, 0.5625, 0.875, 0.6875, 0.875, 0.6875, 0.8359, 0.4922, 0.625, 0.375, 0.625, 0.375, 0.75, 0.4922, 0.75, 0.5625, 0.75, 0.6875, 0.75, 0.6875, 0.625, 0.5625, 0.625, 0.4531, 0.9375, 0.375, 0.9375, 0.375, 1.0, 0.4531, 1.0, 0.0, 0.125, 0.0, 0.1875, 0.0625, 0.1875, 0.0625, 0.125, 0.0, 0.125, 0.0, 0.1875, 0.0625, 0.1875, 0.0625, 0.125, 0.0, 0.125, 0.0, 0.1875, 0.0625, 0.1875, 0.0625, 0.125, 0.0, 0.125, 0.0, 0.1875, 0.0625, 0.1875, 0.0625, 0.125, 0.1016, 0.1875, 0.2031, 0.1875, 0.25, 0.09375, 0.2031, 0.0, 0.1016, 0.0, 0.0625, 0.09375, 0.0, 0.0625, 0.0, 0.125, 0.0625, 0.125, 0.0625, 0.0625, 0.0, 0.125, 0.0, 0.1875, 0.0625, 0.1875, 0.0625, 0.125, 0.1016, 0.1875, 0.2031, 0.1875, 0.25, 0.09375, 0.2031, 0.0, 0.1016, 0.0, 0.0625, 0.09375, 0.5, 0.1875, 0.5, 0.5, 0.6875, 0.5, 0.6875, 0.1875, 0.5, 0.5, 0.5, 0.625, 0.6875, 0.625, 0.6875, 0.5, 0.6875, 0.5, 0.6875, 0.625, 0.5, 0.625, 0.5, 0.5, 0.375, 0.625, 0.5, 0.625, 0.5, 0.1875, 0.375, 0.1875, 0.8125, 0.1406, 0.8125, 0.1875, 0.8359, 0.1641, 0.8359, 0.1406, 0.8906, 0.1875, 0.9375, 0.1875, 0.9141, 0.1641, 0.8906, 0.1641, 0.9375, 0.1094, 0.9375, 0.0625, 0.9141, 0.08594, 0.9141, 0.1094, 0.8594, 0.0625, 0.8125, 0.0625, 0.8359, 0.08594, 0.8594, 0.08594, 0.8906, 0.1406, 0.8906, 0.1641, 0.9141, 0.1641, 0.9141, 0.1406, 0.8594, 0.1094, 0.8594, 0.08594, 0.8359, 0.08594, 0.8359, 0.1094, 0.9141, 0.1094, 0.9141, 0.08594, 0.8906, 0.08594, 0.8906, 0.1094, 0.8906, 0.1094, 0.8906, 0.08594, 0.8594, 0.08594, 0.8594, 0.1094, 0.8359, 0.1406, 0.8359, 0.1641, 0.8594, 0.1641, 0.8594, 0.1406, 0.8594, 0.1406, 0.8594, 0.1641, 0.8906, 0.1641, 0.8906, 0.1406, 0.9375, 0.0625, 0.8906, 0.0625, 0.8906, 0.08594, 0.9141, 0.08594, 0.8906, 0.0625, 0.8594, 0.0625, 0.8594, 0.08594, 0.8906, 0.08594, 0.8125, 0.1875, 0.8594, 0.1875, 0.8594, 0.1641, 0.8359, 0.1641, 0.8594, 0.1875, 0.8906, 0.1875, 0.8906, 0.1641, 0.8594, 0.1641, 0.8594, 0.09375, 0.8594, 0.1172, 0.8906, 0.1172, 0.8906, 0.09375, 0.8594, 0.1172, 0.8594, 0.1406, 0.8906, 0.1406, 0.8906, 0.1172, 0.8359, 0.09375, 0.8359, 0.1172, 0.8594, 0.1172, 0.8594, 0.09375, 0.8359, 0.1172, 0.8359, 0.1406, 0.8594, 0.1406, 0.8594, 0.1172, 0.8906, 0.1641, 0.8906, 0.1406, 0.8594, 0.1406, 0.8594, 0.1641, 0.8906, 0.1406, 0.8906, 0.1094, 0.8594, 0.1094, 0.8594, 0.1406, 0.9141, 0.1641, 0.9141, 0.1406, 0.8906, 0.1406, 0.8906, 0.1641, 0.9141, 0.1406, 0.9141, 0.1094, 0.8906, 0.1094, 0.8906, 0.1406, 0.8594, 0.1641, 0.8594, 0.1406, 0.8359, 0.1406, 0.8359, 0.1641, 0.8594, 0.1406, 0.8594, 0.1094, 0.8359, 0.1094, 0.8359, 0.1406, 0.8906, 0.09375, 0.8906, 0.1172, 0.9141, 0.1172, 0.9141, 0.09375, 0.8906, 0.1172, 0.8906, 0.1406, 0.9141, 0.1406, 0.9141, 0.1172, 0.9375, 0.1875, 0.9375, 0.1406, 0.9141, 0.1406, 0.9141, 0.1641, 0.9375, 0.1406, 0.9375, 0.1094, 0.9141, 0.1094, 0.9141, 0.1406, 0.8125, 0.0625, 0.8125, 0.1094, 0.8359, 0.1094, 0.8359, 0.08594, 0.8125, 0.1094, 0.8125, 0.1406, 0.8359, 0.1406, 0.8359, 0.1094, 0.8359, 0.1406, 0.8359, 0.1172, 0.8125, 0.1172, 0.8125, 0.1406, 0.8906, 0.0625, 0.9062, 0.0625, 0.9062, 0.0, 0.8906, 0.0, 0.8359, 0.1641, 0.8359, 0.1406, 0.8125, 0.1406, 0.8125, 0.1875, 0.875, 0.0625, 0.8906, 0.0625, 0.8906, 0.0, 0.875, 0.0, 0.9141, 0.1172, 0.9141, 0.1406, 0.9375, 0.1406, 0.9375, 0.1172, 0.9766, 0.0625, 1.0, 0.0625, 1.0, 0.0, 0.9766, 0.0, 0.9141, 0.09375, 0.9141, 0.1172, 0.9375, 0.1172, 0.9375, 0.0625, 0.9688, 0.0625, 0.9766, 0.0625, 0.9766, 0.0, 0.9688, 0.0, 0.8594, 0.09375, 0.8906, 0.09375, 0.8906, 0.0625, 0.8594, 0.0625, 0.9375, 0.0625, 0.9453, 0.0625, 0.9453, 0.0, 0.9375, 0.0, 0.8359, 0.09375, 0.8594, 0.09375, 0.8594, 0.0625, 0.8125, 0.0625, 0.9219, 0.0625, 0.9375, 0.0625, 0.9375, 0.0, 0.9219, 0.0, 0.8906, 0.1641, 0.8594, 0.1641, 0.8594, 0.1875, 0.8906, 0.1875, 0.8438, 0.0625, 0.8672, 0.0625, 0.8672, 0.0, 0.8438, 0.0, 0.9141, 0.1641, 0.8906, 0.1641, 0.8906, 0.1875, 0.9375, 0.1875, 0.8359, 0.0625, 0.8438, 0.0625, 0.8438, 0.0, 0.8359, 0.0, 0.8594, 0.1641, 0.8359, 0.1641, 0.8125, 0.1875, 0.8594, 0.1875, 0.8672, 0.0625, 0.875, 0.0625, 0.875, 0.0, 0.8672, 0.0, 0.9141, 0.1406, 0.9141, 0.1641, 0.9375, 0.1875, 0.9375, 0.1406, 0.8125, 0.0625, 0.8359, 0.0625, 0.8359, 0.0, 0.8125, 0.0, 0.8906, 0.09375, 0.9141, 0.09375, 0.9375, 0.0625, 0.8906, 0.0625, 0.9453, 0.0625, 0.9688, 0.0625, 0.9688, 0.0, 0.9453, 0.0, 0.8359, 0.1172, 0.8359, 0.09375, 0.8125, 0.0625, 0.8125, 0.1172, 0.9062, 0.0625, 0.9219, 0.0625, 0.9219, 0.0, 0.9062, 0.0, 0.8125, 0.125, 0.8125, 0.1875, 0.375, 0.1875, 0.375, 0.125, 0.8125, 0.125, 0.375, 0.125, 0.375, 0.1875, 0.8125, 0.1875, 0.375, 0.125, 0.375, 0.1875, 0.8125, 0.1875, 0.8125, 0.125, 0.4967, 0.5, 0.4967, 0.5, 0.4967, 0.5, 0.4967, 0.5, 0.375, 0.125, 0.375, 0.1875, 0.8125, 0.1875, 0.8125, 0.125, 0.5625, 0.125, 0.5, 0.125, 0.5, 0.0, 0.5625, 0.0, 0.5625, 0.0, 0.5, 0.0, 0.5, 0.125, 0.5625, 0.125, 0.5625, 0.125, 0.5, 0.125, 0.5, 0.0, 0.5625, 0.0, 0.5625, 0.125, 0.5, 0.125, 0.5, 0.0, 0.5625, 0.0, 0.04688, 0.625, 0.01562, 0.625, 0.0, 0.6562, 0.01562, 0.6875, 0.04688, 0.6875, 0.0625, 0.6562, 0.5625, 0.125, 0.5, 0.125, 0.5, 0.0, 0.5625, 0.0, 0.5625, 0.125, 0.5, 0.125, 0.5, 0.0, 0.5625, 0.0, 0.04688, 0.625, 0.01562, 0.625, 0.0, 0.6562, 0.01562, 0.6875, 0.04688, 0.6875, 0.0625, 0.6562, 0.1875, 0.2109, 0.1875, 0.1875, 0.0, 0.1875, 0.0, 0.2109, 0.0, 0.4688, 0.0, 0.5, 0.1875, 0.5, 0.1875, 0.4688, 0.1875, 0.625, 0.1875, 0.5625, 0.0, 0.5625, 0.0, 0.625, 0.375, 0.4609, 0.375, 0.4922, 0.1953, 0.4922, 0.1953, 0.4609, 0.1875, 0.4531, 0.1875, 0.5, 0.375, 0.5, 0.375, 0.4531, 0.1875, 0.5, 0.0, 0.5, 0.0, 0.5625, 0.1875, 0.5625, 0.1953, 0.2188, 0.1953, 0.1953, 0.375, 0.1953, 0.375, 0.2188, 0.375, 0.2188, 0.375, 0.1875, 0.1875, 0.1875, 0.1875, 0.2188, 0.1875, 0.2188, 0.1875, 0.4531, 0.375, 0.4531, 0.375, 0.2188, 0.375, 0.2188, 0.375, 0.4609, 0.1953, 0.4609, 0.1953, 0.2188, 0.0, 0.2109, 0.0, 0.4688, 0.1875, 0.4688, 0.1875, 0.2109, 0.6875, 1.0, 0.6016, 1.0, 0.6016, 0.9375, 0.6875, 0.9375, 0.6875, 0.9375, 0.6016, 0.9375, 0.6016, 1.0, 0.6875, 1.0, 1.0, 0.9375, 0.9219, 0.9375, 0.9219, 1.0, 1.0, 1.0, 0.8828, 0.1875, 1.0, 0.1875, 1.0, 0.0625, 0.8828, 0.0625, 0.0625, 0.6875, 0.1016, 0.6719, 0.2734, 0.6719, 0.3125, 0.6875, 0.8125, 0.0, 0.75, 0.03125, 0.625, 0.03125, 0.5625, 0.0, 0.3125, 0.625, 0.3125, 0.6875, 0.375, 0.6875, 0.375, 0.625, 0.0625, 0.6875, 0.0625, 0.9375, 0.3125, 0.9375, 0.3125, 0.6875, 0.03125, 0.6875, 0.03125, 0.9375, 0.0625, 0.9375, 0.0625, 0.6875, 0.3438, 0.6875, 0.3438, 0.9375, 0.375, 0.9375, 0.375, 0.6875, 0.625, 0.0625, 0.75, 0.0625, 0.75, 0.09375, 0.625, 0.09375, 0.8125, 0.0625, 0.75, 0.0625, 0.75, 0.03125, 0.8125, 0.0, 0.5625, 0.0625, 0.625, 0.0625, 0.625, 0.09375, 0.5625, 0.125, 0.5625, 0.125, 0.625, 0.09375, 0.75, 0.09375, 0.8125, 0.125, 0.2734, 0.6562, 0.2734, 0.6719, 0.1016, 0.6719, 0.1016, 0.6562, 0.3125, 0.625, 0.2734, 0.6406, 0.1016, 0.6406, 0.0625, 0.625, 0.0625, 0.6562, 0.1016, 0.6562, 0.1016, 0.6719, 0.0625, 0.6875, 0.3125, 0.6562, 0.2734, 0.6562, 0.2734, 0.6406, 0.3125, 0.625, 0.0, 0.125, 0.0, 0.1875, 0.0625, 0.1875, 0.0625, 0.125, 0.0, 0.125, 0.0, 0.1875, 0.0625, 0.1875, 0.0625, 0.125, 0.1016, 0.1875, 0.2031, 0.1875, 0.25, 0.09375, 0.2031, 0.0, 0.1016, 0.0, 0.0625, 0.09375, 0.0, 0.0625, 0.0, 0.125, 0.0625, 0.125, 0.0625, 0.0625, 0.0, 0.125, 0.0, 0.1875, 0.0625, 0.1875, 0.0625, 0.125, 0.0, 0.125, 0.0, 0.1875, 0.0625, 0.1875, 0.0625, 0.125, 0.01714, 0.9478, 0.01714, 0.9897, 0.04536, 0.9897, 0.04536, 0.9478, 0.1016, 0.1875, 0.2031, 0.1875, 0.25, 0.09375, 0.2031, 0.0, 0.1016, 0.0, 0.0625, 0.09375, 0.01714, 0.9897, 0.0, 1.0, 0.0625, 1.0, 0.04536, 0.9897, 0.04536, 0.9478, 0.0625, 0.9375, 0.0, 0.9375, 0.01714, 0.9478, 0.01714, 0.9478, 0.0, 0.9375, 0.0, 1.0, 0.01714, 0.9897, 0.04536, 0.9897, 0.0625, 1.0, 0.0625, 0.9375, 0.04536, 0.9478, 1.0, 0.0, 0.8125, 0.0, 0.8125, 0.0625, 1.0, 0.0625, 0.375, 0.125, 0.8125, 0.125, 0.8125, 0.1875, 0.375, 0.1875, 0.8125, 0.125, 0.8125, 0.1875, 0.375, 0.1875, 0.375, 0.125, 0.375, 0.125, 0.8125, 0.125, 0.8125, 0.1875, 0.375, 0.1875, 0.4967, 0.5, 0.4967, 0.5, 0.4967, 0.5, 0.4967, 0.5, 0.375, 0.125, 0.8125, 0.125, 0.8125, 0.1875, 0.375, 0.1875, 0.25, 0.125, 0.25, 0.0, 0.2891, 0.0, 0.2891, 0.125, 0.2891, 0.125, 0.2891, 0.0, 0.3359, 0.0, 0.3359, 0.125, 0.3359, 0.125, 0.3359, 0.0, 0.375, 0.0, 0.375, 0.125, 0.5, 0.0, 0.5, 0.125, 0.4844, 0.125, 0.4844, 0.0, 0.3281, 0.1562, 0.3516, 0.125, 0.375, 0.125, 0.3438, 0.1875, 0.3516, 0.1875, 0.3359, 0.1562, 0.3438, 0.1328, 0.375, 0.1875, 0.2969, 0.1562, 0.3281, 0.1562, 0.3438, 0.1875, 0.2812, 0.1875, 0.3359, 0.1562, 0.2891, 0.1562, 0.2812, 0.1328, 0.3438, 0.1328, 0.2734, 0.125, 0.2969, 0.1562, 0.2812, 0.1875, 0.25, 0.125, 0.2891, 0.1562, 0.2656, 0.1875, 0.25, 0.1875, 0.2812, 0.1328, 0.375, 0.125, 0.375, 0.0, 0.3984, 0.0, 0.3984, 0.125, 0.3984, 0.125, 0.3984, 0.0, 0.4219, 0.0, 0.4219, 0.125, 0.4219, 0.125, 0.4219, 0.0, 0.4531, 0.0, 0.4531, 0.125, 0.4531, 0.125, 0.4531, 0.0, 0.4844, 0.0, 0.4844, 0.125, 0.375, 0.125, 0.375, 0.1875, 0.8125, 0.1875, 0.8125, 0.125, 0.8125, 0.125, 0.375, 0.125, 0.375, 0.1875, 0.8125, 0.1875, 0.375, 0.125, 0.375, 0.1875, 0.8125, 0.1875, 0.8125, 0.125, 0.4967, 0.5, 0.4967, 0.5, 0.4967, 0.5, 0.4967, 0.5, 0.375, 0.125, 0.375, 0.1875, 0.8125, 0.1875, 0.8125, 0.125, 0.25, 0.125, 0.2891, 0.125, 0.2891, 0.0, 0.25, 0.0, 0.2891, 0.125, 0.3359, 0.125, 0.3359, 0.0, 0.2891, 0.0, 0.3359, 0.125, 0.375, 0.125, 0.375, 0.0, 0.3359, 0.0, 0.5, 0.0, 0.4844, 0.0, 0.4844, 0.125, 0.5, 0.125, 0.3281, 0.1562, 0.3438, 0.1875, 0.375, 0.125, 0.3516, 0.125, 0.3516, 0.1875, 0.375, 0.1875, 0.3438, 0.1328, 0.3359, 0.1562, 0.2969, 0.1562, 0.2812, 0.1875, 0.3438, 0.1875, 0.3281, 0.1562, 0.3359, 0.1562, 0.3438, 0.1328, 0.2812, 0.1328, 0.2891, 0.1562, 0.2734, 0.125, 0.25, 0.125, 0.2812, 0.1875, 0.2969, 0.1562, 0.2891, 0.1562, 0.2812, 0.1328, 0.25, 0.1875, 0.2656, 0.1875, 0.375, 0.125, 0.3984, 0.125, 0.3984, 0.0, 0.375, 0.0, 0.3984, 0.125, 0.4219, 0.125, 0.4219, 0.0, 0.3984, 0.0, 0.4219, 0.125, 0.4531, 0.125, 0.4531, 0.0, 0.4219, 0.0, 0.4531, 0.125, 0.4844, 0.125, 0.4844, 0.0, 0.4531, 0.0, 0.3125, 0.6875, 0.3125, 0.6562, 0.2734, 0.6562, 0.2734, 0.6719, 0.0625, 0.625, 0.0625, 0.6562, 0.1016, 0.6562, 0.1016, 0.6406, 0.2734, 0.6406, 0.1016, 0.6406, 0.1016, 0.6562, 0.2734, 0.6562, 0.5625, 0.0, 0.5625, 0.0625, 0.625, 0.0625, 0.625, 0.03125, 0.8125, 0.125, 0.8125, 0.0625, 0.75, 0.0625, 0.75, 0.09375, 0.625, 0.03125, 0.625, 0.0625, 0.75, 0.0625, 0.75, 0.03125, 0.3125, 0.6875, 0.3438, 0.6875, 0.3438, 0.9375, 0.3125, 0.9375, 0.0, 0.6875, 0.03125, 0.6875, 0.03125, 0.9375, 0.0, 0.9375, 0.3125, 0.6875, 0.2734, 0.6719, 0.2734, 0.6562, 0.3125, 0.6562, 0.0625, 0.625, 0.1016, 0.6406, 0.1016, 0.6562, 0.0625, 0.6562, 0.2734, 0.6406, 0.2734, 0.6562, 0.1016, 0.6562, 0.1016, 0.6406, 0.5625, 0.0, 0.625, 0.03125, 0.625, 0.0625, 0.5625, 0.0625, 0.8125, 0.125, 0.75, 0.09375, 0.75, 0.0625, 0.8125, 0.0625, 0.625, 0.03125, 0.75, 0.03125, 0.75, 0.0625, 0.625, 0.0625, 0.3125, 0.6875, 0.3125, 0.9375, 0.3438, 0.9375, 0.3438, 0.6875, 0.0, 0.6875, 0.0, 0.9375, 0.03125, 0.9375, 0.03125, 0.6875, 1.0, 0.7812, 0.9688, 0.7812, 0.9688, 0.75, 1.0, 0.75, 1.0, 0.75, 0.9688, 0.75, 0.9688, 0.625, 1.0, 0.625, 1.0, 0.75, 0.9688, 0.75, 0.9688, 0.625, 1.0, 0.625, 0.4967, 0.5, 0.4967, 0.5, 0.4967, 0.5, 0.4967, 0.5, 1.0, 0.7812, 1.0, 0.75, 0.9688, 0.75, 0.9688, 0.7812, 1.0, 0.75, 1.0, 0.625, 0.9688, 0.625, 0.9688, 0.75, 1.0, 0.75, 1.0, 0.625, 0.9688, 0.625, 0.9688, 0.75, 0.4967, 0.5, 0.4967, 0.5, 0.4967, 0.5, 0.4967, 0.5, 0.4967, 0.5, 0.4967, 0.5, 0.4967, 0.5, 0.4967, 0.5, 1.0, 0.8125, 0.9688, 0.8125, 0.9688, 0.7812, 1.0, 0.7812, 0.9688, 0.8125, 0.9375, 0.8125, 0.9375, 0.7812, 0.9688, 0.7812, 0.4967, 0.5, 0.4967, 0.5, 0.4967, 0.5, 0.4967, 0.5, 1.0, 0.75, 0.9688, 0.75, 0.9688, 0.625, 1.0, 0.625, 1.0, 0.75, 0.9688, 0.75, 0.9688, 0.625, 1.0, 0.625, 0.4967, 0.5, 0.4967, 0.5, 0.4967, 0.5, 0.4967, 0.5, 1.0, 0.8125, 1.0, 0.7812, 0.9688, 0.7812, 0.9688, 0.8125, 0.9688, 0.8125, 0.9688, 0.7812, 0.9375, 0.7812, 0.9375, 0.8125, 0.4967, 0.5, 0.4967, 0.5, 0.4967, 0.5, 0.4967, 0.5, 1.0, 0.75, 1.0, 0.625, 0.9688, 0.625, 0.9688, 0.75, 1.0, 0.75, 1.0, 0.625, 0.9688, 0.625, 0.9688, 0.75])
me_flybot_rigged_mesh.materials.append(mat_flybot_arctic)
me_flybot_rigged_mesh.materials.append(mat_flybot_light)
me_flybot_rigged_mesh.use_remesh_preserve_volume = False
me_flybot_rigged_mesh.use_remesh_preserve_attributes = False
me_flybot_rigged_mesh.use_mirror_vertex_groups = False
me_flybot_rigged_mesh.use_paint_bone_selection = False
me_flybot_rigged_mesh.use_paint_mask = True
me_flybot_rigged_mesh.update()
arm_flybot_armature = bpy.data.armatures.new('flybot_armature')  # bones are not reproduced

# ---- objects
ob_spot_002 = bpy.data.objects.new('Spot.002', light_spot_001)
ob_spot_001 = bpy.data.objects.new('Spot.001', light_spot)
ob_spot = bpy.data.objects.new('Spot', light_spot)
ob_plane = bpy.data.objects.new('Plane', me_plane)
ob_flybot_armature = bpy.data.objects.new('flybot_armature', arm_flybot_armature)
ob_search_001 = bpy.data.objects.new('search.001', light_spot_002)
ob_search_000 = bpy.data.objects.new('search.000', light_spot_002)
ob_camera = bpy.data.objects.new('Camera', cam_camera)
ob_flybot_rigged = bpy.data.objects.new('flybot_rigged', me_flybot_rigged_mesh)

# ---- transforms, parenting, visibility, modifiers, constraints
ob_spot_002.location = (6.0, -13.0, 12.0)
ob_spot_002.rotation_euler = (-7.557e-09, -0.6109, 1.92)
ob_spot_002.lineart.crease_threshold = 0.0
ob_spot_001.location = (11.0, 10.0, 12.0)
ob_spot_001.rotation_euler = (-7.557e-09, -0.6109, -2.356)
ob_spot_001.lineart.crease_threshold = 0.0
ob_spot.location = (-14.0, 7.0, 12.0)
ob_spot.rotation_euler = (-7.557e-09, -0.6109, -0.4363)
ob_spot.lineart.crease_threshold = 0.0
ob_plane.location = (0.0, 0.0, 0.0)
ob_plane.scale = (16.0, 16.0, 16.0)
ob_plane.lineart.crease_threshold = 0.0
ob_flybot_armature.location = (2.0, 1.999, 2.0)
ob_flybot_armature.rotation_euler = (0.0, -0.0, -3.163)
ob_flybot_armature.show_in_front = True
ob_flybot_armature.lineart.crease_threshold = 0.0
ob_search_001.parent = ob_flybot_armature
ob_search_001.location = (-0.06914, 0.2149, -0.001632)
ob_search_001.rotation_euler = (0.9599, -0.0, 0.0)
ob_search_001.lineart.crease_threshold = 0.0
ob_search_000.parent = ob_flybot_armature
ob_search_000.location = (0.06809, 0.2149, -0.001632)
ob_search_000.rotation_euler = (0.9599, -0.0, 0.0)
ob_search_000.lineart.crease_threshold = 0.0
ob_camera.location = (3.11, -0.2719, 2.893)
ob_camera.rotation_euler = (1.109, 0.0, 0.8149)
ob_camera.lock_rotations_4d = False
ob_camera.empty_display_type = 'ARROWS'
ob_camera.color = (0.0, 0.0, 0.0, 0.0)
ob_camera.display_type = 'WIRE'
ob_camera.lineart.crease_threshold = 0.0
_c = ob_camera.constraints.new('TRACK_TO'); _c.name = 'AutoTrack'
_c.target = ob_flybot_armature
ob_flybot_rigged.parent = ob_flybot_armature
ob_flybot_rigged.location = (0.0, 0.0, 0.0)
ob_flybot_rigged.lineart.crease_threshold = 0.0
_vg = ob_flybot_rigged.vertex_groups.new(name='storage')
_vg.add([132, 133, 134, 135, 136, 137, 138, 139, 140, 141, 142, 143, 144, 145, 146, 147, 320, 321, 322, 323, 324, 325, 326, 327, 328, 329, 330, 331, 332, 333, 334, 335, 404, 405, 406, 407, 408, 409, 410, 411, 412, 413, 414, 415, 416, 417, 418, 419], 1.0, 'REPLACE')
_vg = ob_flybot_rigged.vertex_groups.new(name='engine')
_vg.add([12, 13, 14, 15, 184, 185, 186, 187, 188, 189, 190, 191], 1.0, 'REPLACE')
_vg = ob_flybot_rigged.vertex_groups.new(name='thruster_front')
_vg.add([30, 31, 32, 33, 34, 35, 36, 37, 38, 39, 40, 41, 148, 149, 150, 151, 152, 153, 154, 155, 156, 157, 158, 159, 160, 161, 162, 163, 208, 209, 210, 211, 212, 213, 214, 215, 216, 217, 218, 219, 336, 337, 338, 339, 340, 341, 342, 343, 344, 345, 346, 347, 348, 349, 350, 351], 1.0, 'REPLACE')
_vg = ob_flybot_rigged.vertex_groups.new(name='thruster_back')
_vg.add([18, 19, 20, 21, 22, 23, 24, 25, 196, 197, 198, 199, 200, 201, 202, 203, 420, 421, 422, 423, 424, 425, 426, 427, 428, 429, 430, 431, 432, 433, 434, 435, 436, 437, 438, 439], 1.0, 'REPLACE')
_vg = ob_flybot_rigged.vertex_groups.new(name='frame')
_vg.add([0, 1, 2, 3, 4, 5, 6, 7, 8, 9, 10, 11, 26, 27, 28, 29, 128, 129, 130, 131, 164, 165, 166, 167, 168, 169, 170, 171, 172, 173, 174, 175, 176, 177, 178, 179, 180, 181, 182, 183, 204, 205, 206, 207, 316, 317, 318, 319], 1.0, 'REPLACE')
_vg = ob_flybot_rigged.vertex_groups.new(name='battery')
_vg.add([16, 17, 42, 43, 192, 193, 194, 195, 220, 221, 222, 223], 1.0, 'REPLACE')
_vg = ob_flybot_rigged.vertex_groups.new(name='balljoint')
_vg.add([44, 45, 46, 47, 48, 49, 50, 51, 52, 53, 54, 55, 56, 57, 58, 59, 60, 61, 62, 63, 64, 65, 66, 67, 68, 69, 70, 71, 72, 73, 74, 75, 76, 77, 78, 79, 80, 81, 82, 83, 84, 85, 86, 87, 88, 89, 90, 91, 92, 93, 94, 95, 96, 97, 98, 99, 224, 225, 226, 227, 228, 229, 230, 231, 232, 233, 234, 235, 236, 237, 238, 239, 240, 241, 242, 243, 244, 245, 246, 247, 248, 249, 250, 251, 252, 253, 254, 255, 256, 257, 258, 259, 260, 261, 262, 263, 264, 265, 266, 267, 268, 269, 270, 271, 272, 273, 274, 275, 276, 277, 278, 279], 1.0, 'REPLACE')
_vg = ob_flybot_rigged.vertex_groups.new(name='arm')
_vg.add([100, 101, 102, 103, 104, 105, 106, 107, 108, 109, 110, 111, 112, 113, 114, 115, 116, 117, 118, 119, 280, 281, 282, 283, 284, 285, 286, 287, 288, 289, 290, 291, 292, 293, 294, 295, 296, 297, 298, 299, 352, 353, 354, 355, 356, 357, 358, 359, 360, 361, 362, 363, 364, 365, 366, 367, 368, 369, 370, 371, 372, 373, 374, 375, 376, 377, 378, 379, 380, 381, 382, 383, 384, 385, 386, 387, 388, 389, 390, 391, 392, 393, 394, 395, 396, 397, 398, 399, 400, 401, 402, 403], 1.0, 'REPLACE')
_vg = ob_flybot_rigged.vertex_groups.new(name='head')
_vg.add([120, 121, 122, 123, 124, 125, 126, 127, 148, 149, 150, 151, 152, 153, 154, 155, 156, 157, 158, 159, 160, 161, 162, 163, 300, 301, 302, 303, 304, 305, 306, 307, 308, 309, 310, 311, 312, 313, 314, 315, 336, 337, 338, 339, 340, 341, 342, 343, 344, 345, 346, 347, 348, 349, 350, 351], 1.0, 'REPLACE')
_vg = ob_flybot_rigged.vertex_groups.new(name='root')
for _i, _w in zip([0, 1, 2, 3, 4, 5, 6, 7, 8, 9, 10, 11, 12, 13, 14, 15, 16, 17, 18, 19, 20, 21, 22, 23, 24, 25, 26, 27, 28, 29, 30, 31, 32, 33, 34, 35, 36, 37, 38, 39, 40, 41, 42, 43, 44, 45, 46, 47, 48, 49, 50, 51, 52, 53, 54, 55, 56, 57, 58, 59, 60, 61, 62, 63, 64, 65, 66, 67, 68, 69, 70, 71, 72, 73, 74, 75, 76, 77, 78, 79, 80, 81, 82, 83, 84, 85, 86, 87, 88, 89, 90, 91, 92, 93, 94, 95, 96, 97, 98, 99, 100, 101, 102, 103, 104, 105, 106, 107, 108, 109, 110, 111, 112, 113, 114, 115, 116, 117, 118, 119, 120, 121, 122, 123, 124, 125, 126, 127, 128, 129, 130, 131, 132, 133, 134, 135, 136, 137, 138, 139, 140, 141, 142, 143, 144, 145, 146, 147, 148, 149, 150, 151, 152, 153, 154, 155, 156, 157, 158, 159, 160, 161, 162, 163, 164, 165, 166, 167, 168, 169, 170, 171, 172, 173, 174, 175, 176, 177, 178, 179, 180, 181, 182, 183, 184, 185, 186, 187, 188, 189, 190, 191, 192, 193, 194, 195, 196, 197, 198, 199, 200, 201, 202, 203, 204, 205, 206, 207, 208, 209, 210, 211, 212, 213, 214, 215, 216, 217, 218, 219, 220, 221, 222, 223, 224, 225, 226, 227, 228, 229, 230, 231, 232, 233, 234, 235, 236, 237, 238, 239, 240, 241, 242, 243, 244, 245, 246, 247, 248, 249, 250, 251, 252, 253, 254, 255, 256, 257, 258, 259, 260, 261, 262, 263, 264, 265, 266, 267, 268, 269, 270, 271, 272, 273, 274, 275, 276, 277, 278, 279, 280, 281, 282, 283, 284, 285, 286, 287, 288, 289, 290, 291, 292, 293, 294, 295, 296, 297, 298, 299, 300, 301, 302, 303, 304, 305, 306, 307, 308, 309, 310, 311, 312, 313, 314, 315, 316, 317, 318, 319, 320, 321, 322, 323, 324, 325, 326, 327, 328, 329, 330, 331, 332, 333, 334, 335, 336, 337, 338, 339, 340, 341, 342, 343, 344, 345, 346, 347, 348, 349, 350, 351, 352, 353, 354, 355, 356, 357, 358, 359, 360, 361, 362, 363, 364, 365, 366, 367, 368, 369, 370, 371, 372, 373, 374, 375, 376, 377, 378, 379, 380, 381, 382, 383, 384, 385, 386, 387, 388, 389, 390, 391, 392, 393, 394, 395, 396, 397, 398, 399, 400, 401, 402, 403, 404, 405, 406, 407, 408, 409, 410, 411, 412, 413, 414, 415, 416, 417, 418, 419], [1.0, 1.0, 1.0, 1.0, 1.0, 1.0, 1.0, 1.0, 1.0, 1.0, 1.0, 1.0, 1.0, 1.0, 1.0, 1.0, 1.0, 1.0, 0.0, 0.0, 0.0, 0.0, 0.0, 0.0, 0.0, 0.0, 1.0, 1.0, 1.0, 1.0, 0.0, 0.0, 0.0, 0.0, 0.0, 0.0, 0.0, 0.0, 0.0, 0.0, 0.0, 0.0, 1.0, 1.0, 0.0, 0.0, 0.0, 0.0, 0.0, 0.0, 0.0, 0.0, 0.0, 0.0, 0.0, 0.0, 0.0, 0.0, 0.0, 0.0, 0.0, 0.0, 0.0, 0.0, 0.0, 0.0, 0.0, 0.0, 0.0, 0.0, 0.0, 0.0, 0.0, 0.0, 0.0, 0.0, 0.0, 0.0, 0.0, 0.0, 0.0, 0.0, 0.0, 0.0, 0.0, 0.0, 0.0, 0.0, 0.0, 0.0, 0.0, 0.0, 0.0, 0.0, 0.0, 0.0, 0.0, 0.0, 0.0, 0.0, 0.0, 0.0, 0.0, 0.0, 0.0, 0.0, 0.0, 0.0, 0.0, 0.0, 0.0, 0.0, 0.0, 0.0, 0.0, 0.0, 0.0, 0.0, 0.0, 0.0, 1.0, 1.0, 1.0, 1.0, 1.0, 1.0, 1.0, 1.0, 1.0, 1.0, 1.0, 1.0, 1.0, 1.0, 1.0, 1.0, 1.0, 1.0, 1.0, 1.0, 1.0, 1.0, 1.0, 1.0, 1.0, 1.0, 1.0, 1.0, 0.0, 0.0, 0.0, 0.0, 0.0, 0.0, 0.0, 0.0, 0.0, 0.0, 0.0, 0.0, 0.0, 0.0, 0.0, 0.0, 1.0, 1.0, 1.0, 1.0, 1.0, 1.0, 1.0, 1.0, 1.0, 1.0, 1.0, 1.0, 1.0, 1.0, 1.0, 1.0, 1.0, 1.0, 1.0, 1.0, 1.0, 1.0, 1.0, 1.0, 1.0, 1.0, 1.0, 1.0, 1.0, 1.0, 1.0, 1.0, 0.0, 0.0, 0.0, 0.0, 0.0, 0.0, 0.0, 0.0, 1.0, 1.0, 1.0, 1.0, 0.0, 0.0, 0.0, 0.0, 0.0, 0.0, 0.0, 0.0, 0.0, 0.0, 0.0, 0.0, 1.0, 1.0, 1.0, 1.0, 0.0, 0.0, 0.0, 0.0, 0.0, 0.0, 0.0, 0.0, 0.0, 0.0, 0.0, 0.0, 0.0, 0.0, 0.0, 0.0, 0.0, 0.0, 0.0, 0.0, 0.0, 0.0, 0.0, 0.0, 0.0, 0.0, 0.0, 0.0, 0.0, 0.0, 0.0, 0.0, 0.0, 0.0, 0.0, 0.0, 0.0, 0.0, 0.0, 0.0, 0.0, 0.0, 0.0, 0.0, 0.0, 0.0, 0.0, 0.0, 0.0, 0.0, 0.0, 0.0, 0.0, 0.0, 0.0, 0.0, 0.0, 0.0, 0.0, 0.0, 0.0, 0.0, 0.0, 0.0, 0.0, 0.0, 0.0, 0.0, 0.0, 0.0, 0.0, 0.0, 0.0, 0.0, 0.0, 0.0, 1.0, 1.0, 1.0, 1.0, 1.0, 1.0, 1.0, 1.0, 1.0, 1.0, 1.0, 1.0, 1.0, 1.0, 1.0, 1.0, 1.0, 1.0, 1.0, 1.0, 1.0, 1.0, 1.0, 1.0, 1.0, 1.0, 1.0, 1.0, 1.0, 1.0, 1.0, 1.0, 1.0, 1.0, 1.0, 1.0, 0.0, 0.0, 0.0, 0.0, 0.0, 0.0, 0.0, 0.0, 0.0, 0.0, 0.0, 0.0, 0.0, 0.0, 0.0, 0.0, 0.0, 0.0, 0.0, 0.0, 0.0, 0.0, 0.0, 0.0, 0.0, 0.0, 0.0, 0.0, 0.0, 0.0, 0.0, 0.0, 0.0, 0.0, 0.0, 0.0, 0.0, 0.0, 0.0, 0.0, 0.0, 0.0, 0.0, 0.0, 0.0, 0.0, 0.0, 0.0, 0.0, 0.0, 0.0, 0.0, 0.0, 0.0, 0.0, 0.0, 0.0, 0.0, 0.0, 0.0, 0.0, 0.0, 0.0, 0.0, 0.0, 0.0, 0.0, 0.0, 1.0, 1.0, 1.0, 1.0, 1.0, 1.0, 1.0, 1.0, 1.0, 1.0, 1.0, 1.0, 1.0, 1.0, 1.0, 1.0]): _vg.add([_i], _w, 'REPLACE')
_vg = ob_flybot_rigged.vertex_groups.new(name='arm_upper.L')
for _i, _w in zip([1, 2, 4, 5, 6, 7, 8, 9, 44, 45, 46, 47, 48, 49, 50, 51, 52, 53, 54, 55, 56, 57, 58, 59, 60, 61, 62, 63, 64, 65, 66, 67, 68, 69, 70, 71, 72, 73, 74, 75, 76, 77, 78, 79, 80, 81, 82, 83, 84, 85, 86, 87, 88, 89, 90, 91, 92, 93, 94, 95, 96, 97, 98, 99, 100, 101, 102, 103, 104, 105, 106, 107, 108, 109, 110, 111, 112, 113, 114, 115, 116, 117, 118, 119, 128, 129, 130, 131, 175, 356, 357, 358, 359, 360, 361, 362, 363, 364, 365, 366, 367, 368, 369, 370, 371, 372, 373, 374, 375, 376, 377, 378, 379], [0.0, 0.0, 0.0, 0.0, 3.812e-43, 0.0, 0.0, 0.0, 1.0, 1.0, 1.0, 1.0, 1.0, 1.0, 1.0, 1.0, 1.0, 1.0, 1.0, 1.0, 1.0, 1.0, 1.0, 1.0, 1.0, 1.0, 1.0, 1.0, 1.0, 1.0, 1.0, 1.0, 1.0, 1.0, 1.0, 1.0, 1.0, 1.0, 1.0, 1.0, 1.0, 1.0, 1.0, 1.0, 1.0, 1.0, 1.0, 1.0, 1.0, 1.0, 1.0, 1.0, 1.0, 1.0, 1.0, 1.0, 1.0, 1.0, 1.0, 1.0, 1.0, 1.0, 1.0, 1.0, 1.0, 1.0, 1.0, 1.0, 1.0, 1.0, 1.0, 1.0, 1.0, 1.0, 1.0, 1.0, 1.0, 1.0, 1.0, 1.0, 1.0, 1.0, 1.0, 1.0, 0.0, 0.0, 0.0, 0.0, 0.0, 3.211e-19, 1.198e-11, 4.559e-15, 1.716e-28, 6.372e-39, 4.568e-43, 3.214e-41, 2.999e-43, 0.0, 4.633e-16, 0.0, 6.14e-35, 0.0, 0.0, 1.682e-18, 3.551e-31, 0.0, 0.0, 1.84e-28, 1.465e-11, 0.0, 2.242e-44, 7.86e-14, 1.537e-21]): _vg.add([_i], _w, 'REPLACE')
_vg = ob_flybot_rigged.vertex_groups.new(name='arm_lower.L')
_vg.add([356, 357, 358, 359, 360, 361, 362, 363, 364, 365, 366, 367, 368, 369, 370, 371, 372, 373, 374, 375, 376, 377, 378, 379], 1.0, 'REPLACE')
_vg = ob_flybot_rigged.vertex_groups.new(name='light.L')
_vg.add([148, 149, 150, 151, 152, 153, 154, 155, 156, 157, 158, 159, 160, 161, 162, 163], 1.0, 'REPLACE')
_vg = ob_flybot_rigged.vertex_groups.new(name='thruster_front.L')
for _i, _w in zip([0, 1, 2, 3, 4, 5, 6, 7, 8, 9, 10, 11, 12, 13, 14, 15, 16, 17, 18, 19, 20, 21, 22, 23, 24, 25, 26, 27, 28, 29, 30, 31, 32, 33, 34, 35, 36, 37, 38, 39, 40, 41, 42, 43, 44, 45, 46, 47, 48, 49, 50, 51, 52, 53, 54, 55, 56, 57, 58, 59, 60, 61, 62, 63, 64, 65, 66, 67, 68, 69, 70, 71, 72, 73, 74, 75, 76, 77, 78, 79, 80, 81, 82, 83, 84, 85, 86, 87, 88, 89, 90, 91, 92, 93, 94, 95, 96, 97, 98, 99, 100, 101, 102, 103, 104, 105, 106, 107, 108, 109, 110, 111, 112, 113, 114, 115, 116, 117, 118, 119, 120, 121, 122, 123, 124, 125, 126, 127, 128, 129, 130, 131, 132, 133, 134, 135, 136, 137, 138, 139, 140, 141, 142, 143, 144, 145, 146, 147, 148, 149, 150, 151, 152, 153, 154, 155, 156, 157, 158, 159, 160, 161, 162, 163, 164, 165, 166, 167, 168, 169, 170, 171, 172, 173, 174, 175, 176, 177, 178, 179, 180, 181, 182, 183, 184, 185, 186, 187, 188, 189, 190, 191, 192, 193, 194, 195, 196, 197, 198, 199, 200, 201, 202, 203, 204, 205, 206, 207, 208, 209, 210, 211, 212, 213, 214, 215, 216, 217, 218, 219, 220, 221, 222, 223, 224, 225, 226, 227, 228, 229, 230, 231, 232, 233, 234, 235, 236, 237, 238, 239, 240, 241, 242, 243, 244, 245, 246, 247, 248, 249, 250, 251, 252, 253, 254, 255, 256, 257, 258, 259, 260, 261, 262, 263, 264, 265, 266, 267, 268, 269, 270, 271, 272, 273, 274, 275, 276, 277, 278, 279, 280, 281, 282, 283, 284, 285, 286, 287, 288, 289, 290, 291, 292, 293, 294, 295, 296, 297, 298, 299, 300, 301, 302, 303, 304, 305, 306, 307, 308, 309, 310, 311, 312, 313, 314, 315, 316, 317, 318, 319, 320, 321, 322, 323, 324, 325, 326, 327, 328, 329, 330, 331, 332, 333, 334, 335, 336, 337, 338, 339, 340, 341, 342, 343, 344, 345, 346, 347, 348, 349, 350, 351, 352, 353, 354, 355, 356, 357, 358, 359, 360, 361, 362, 363, 364, 365, 366, 367, 368, 369, 370, 371, 372, 373, 374, 375, 376, 377, 378, 379, 380, 381, 382, 383, 384, 385, 386, 387, 388, 389, 390, 391, 392, 393, 394, 395, 396, 397, 398, 399, 400, 401, 402, 403], [0.0, 0.0, 0.0, 0.0, 0.0, 0.0, 0.0, 0.0, 0.0, 0.0, 0.0, 0.0, 0.0, 0.0, 0.0, 0.0, 0.0, 0.0, 0.0, 0.0, 0.0, 0.0, 0.0, 0.0, 0.0, 0.0, 0.0, 0.0, 0.0, 0.0, 1.0, 1.0, 1.0, 1.0, 1.0, 1.0, 1.0, 1.0, 1.0, 1.0, 1.0, 1.0, 0.0, 0.0, 0.0, 0.0, 0.0, 0.0, 0.0, 0.0, 0.0, 0.0, 0.0, 0.0, 0.0, 0.0, 0.0, 0.0, 0.0, 0.0, 0.0, 0.0, 0.0, 0.0, 0.0, 0.0, 0.0, 0.0, 0.0, 0.0, 0.0, 0.0, 0.0, 0.0, 0.0, 0.0, 0.0, 0.0, 0.0, 0.0, 0.0, 0.0, 0.0, 0.0, 0.0, 0.0, 0.0, 0.0, 0.0, 0.0, 0.0, 0.0, 0.0, 0.0, 0.0, 0.0, 0.0, 0.0, 0.0, 0.0, 0.0, 0.0, 0.0, 0.0, 0.0, 0.0, 0.0, 0.0, 0.0, 0.0, 0.0, 0.0, 0.0, 0.0, 0.0, 0.0, 0.0, 0.0, 0.0, 0.0, 0.0, 0.0, 0.0, 0.0, 0.0, 0.0, 0.0, 0.0, 0.0, 0.0, 0.0, 0.0, 0.0, 0.0, 0.0, 0.0, 0.0, 0.0, 0.0, 0.0, 0.0, 0.0, 0.0, 0.0, 0.0, 0.0, 0.0, 0.0, 0.0, 0.0, 0.0, 0.0, 0.0, 0.0, 0.0, 0.0, 0.0, 0.0, 0.0, 0.0, 0.0, 0.0, 0.0, 0.0, 0.0, 0.0, 0.0, 0.0, 0.0, 0.0, 0.0, 0.0, 0.0, 0.0, 0.0, 0.0, 0.0, 0.0, 0.0, 0.0, 0.0, 0.0, 0.0, 0.0, 0.0, 0.0, 0.0, 0.0, 0.0, 0.0, 0.0, 0.0, 0.0, 0.0, 0.0, 0.0, 0.0, 0.0, 0.0, 0.0, 0.0, 0.0, 0.0, 0.0, 0.0, 0.0, 0.0, 0.0, 0.0, 0.0, 0.0, 0.0, 0.0, 0.0, 0.0, 0.0, 0.0, 0.0, 0.0, 0.0, 0.0, 0.0, 0.0, 0.0, 0.0, 0.0, 0.0, 0.0, 0.0, 0.0, 0.0, 0.0, 0.0, 0.0, 0.0, 0.0, 0.0, 0.0, 0.0, 0.0, 0.0, 0.0, 0.0, 0.0, 0.0, 0.0, 0.0, 0.0, 0.0, 0.0, 0.0, 0.0, 0.0, 0.0, 0.0, 0.0, 0.0, 0.0, 0.0, 0.0, 0.0, 0.0, 0.0, 0.0, 0.0, 0.0, 0.0, 0.0, 0.0, 0.0, 0.0, 0.0, 0.0, 0.0, 0.0, 0.0, 0.0, 0.0, 0.0, 0.0, 0.0, 0.0, 0.0, 0.0, 0.0, 0.0, 0.0, 0.0, 0.0, 0.0, 0.0, 0.0, 0.0, 0.0, 0.0, 0.0, 0.0, 0.0, 0.0, 0.0, 0.0, 0.0, 0.0, 0.0, 0.0, 0.0, 0.0, 0.0, 0.0, 0.0, 0.0, 0.0, 0.0, 0.0, 0.0, 0.0, 0.0, 0.0, 0.0, 0.0, 0.0, 0.0, 0.0, 0.0, 0.0, 0.0, 0.0, 0.0, 0.0, 0.0, 0.0, 0.0, 0.0, 0.0, 0.0, 0.0, 0.0, 0.0, 0.0, 0.0, 0.0, 0.0, 0.0, 0.0, 0.0, 0.0, 0.0, 0.0, 0.0, 0.0, 0.0, 0.0, 0.0, 0.0, 0.0, 0.0, 0.0, 0.0, 0.0, 0.0, 0.0, 0.0, 0.0, 0.0, 0.0, 0.0, 0.0, 0.0, 0.0, 0.0, 0.0, 0.0, 0.0, 0.0, 0.0, 0.0, 0.0, 0.0, 0.0, 0.0, 0.0, 0.0, 0.0, 0.0, 0.0, 0.0, 0.0, 0.0, 0.0, 0.0, 0.0, 0.0, 0.0, 0.0, 0.0, 0.0, 0.0, 0.0, 0.0, 0.0, 0.0, 0.0, 0.0, 0.0]): _vg.add([_i], _w, 'REPLACE')
_vg = ob_flybot_rigged.vertex_groups.new(name='thruster_back.L')
_vg.add([18, 19, 20, 21, 22, 23, 24, 25, 420, 421, 422, 423, 428, 429, 430, 431, 432, 433], 1.0, 'REPLACE')
_vg = ob_flybot_rigged.vertex_groups.new(name='arm_upper.R')
for _i, _w in zip([224, 225, 226, 227, 228, 229, 230, 231, 232, 233, 234, 235, 236, 237, 238, 239, 240, 241, 242, 243, 244, 245, 246, 247, 248, 249, 250, 251, 252, 253, 254, 255, 256, 257, 258, 259, 260, 261, 262, 263, 264, 265, 266, 267, 268, 269, 270, 271, 272, 273, 274, 275, 276, 277, 278, 279, 280, 281, 282, 283, 284, 285, 286, 287, 288, 289, 290, 291, 292, 293, 294, 295, 296, 297, 298, 299, 352, 353, 354, 355, 380, 381, 382, 383, 384, 385, 386, 387], [1.0, 1.0, 1.0, 1.0, 1.0, 1.0, 1.0, 1.0, 1.0, 1.0, 1.0, 1.0, 1.0, 1.0, 1.0, 1.0, 1.0, 1.0, 1.0, 1.0, 1.0, 1.0, 1.0, 1.0, 1.0, 1.0, 1.0, 1.0, 1.0, 1.0, 1.0, 1.0, 1.0, 1.0, 1.0, 1.0, 1.0, 1.0, 1.0, 1.0, 1.0, 1.0, 1.0, 1.0, 1.0, 1.0, 1.0, 1.0, 1.0, 1.0, 1.0, 1.0, 1.0, 1.0, 1.0, 1.0, 1.0, 1.0, 0.9914, 0.9912, 0.9984, 1.0, 1.0, 0.998, 1.0, 1.0, 1.0, 1.0, 1.0, 1.0, 1.0, 1.0, 1.0, 1.0, 1.0, 1.0, 0.9914, 0.9912, 0.9984, 0.998, 1.988e-22, 1.616e-10, 1.054e-18, 1.046e-16, 8.15e-18, 0.0, 2.136e-22, 0.0]): _vg.add([_i], _w, 'REPLACE')
_vg = ob_flybot_rigged.vertex_groups.new(name='arm_lower.R')
for _i, _w in zip([380, 381, 382, 383, 384, 385, 386, 387, 388, 389, 390, 391, 392, 393, 394, 395, 396, 397, 398, 399, 400, 401, 402, 403], [0.999, 1.0, 1.0, 1.0, 1.0, 1.0, 1.0, 1.0, 1.0, 1.0, 1.0, 1.0, 1.0, 1.0, 1.0, 1.0, 1.0, 1.0, 1.0, 1.0, 1.0, 1.0, 1.0, 1.0]): _vg.add([_i], _w, 'REPLACE')
_vg = ob_flybot_rigged.vertex_groups.new(name='light.R')
_vg.add([336, 337, 338, 339, 340, 341, 342, 343, 344, 345, 346, 347, 348, 349, 350, 351], 1.0, 'REPLACE')
_vg = ob_flybot_rigged.vertex_groups.new(name='thruster_front.R')
for _i, _w in zip([0, 1, 2, 3, 4, 5, 6, 7, 8, 9, 10, 11, 12, 13, 14, 15, 16, 17, 18, 19, 20, 21, 22, 23, 24, 25, 26, 27, 28, 29, 30, 31, 32, 33, 34, 35, 36, 37, 38, 39, 40, 41, 42, 43, 44, 45, 46, 47, 48, 49, 50, 51, 52, 53, 54, 55, 56, 57, 58, 59, 60, 61, 62, 63, 64, 65, 66, 67, 68, 69, 70, 71, 72, 73, 74, 75, 76, 77, 78, 79, 80, 81, 82, 83, 84, 85, 86, 87, 88, 89, 90, 91, 92, 93, 94, 95, 96, 97, 98, 99, 100, 101, 102, 103, 104, 105, 106, 107, 108, 109, 110, 111, 112, 113, 114, 115, 116, 117, 118, 119, 120, 121, 122, 123, 124, 125, 126, 127, 128, 129, 130, 131, 132, 133, 134, 135, 136, 137, 138, 139, 140, 141, 142, 143, 144, 145, 146, 147, 148, 149, 150, 151, 152, 153, 154, 155, 156, 157, 158, 159, 160, 161, 162, 163, 164, 165, 166, 167, 168, 169, 170, 171, 172, 173, 174, 175, 176, 177, 178, 179, 180, 181, 182, 183, 184, 185, 186, 187, 188, 189, 190, 191, 192, 193, 194, 195, 196, 197, 198, 199, 200, 201, 202, 203, 204, 205, 206, 207, 208, 209, 210, 211, 212, 213, 214, 215, 216, 217, 218, 219, 220, 221, 222, 223, 224, 225, 226, 227, 228, 229, 230, 231, 232, 233, 234, 235, 236, 237, 238, 239, 240, 241, 242, 243, 244, 245, 246, 247, 248, 249, 250, 251, 252, 253, 254, 255, 256, 257, 258, 259, 260, 261, 262, 263, 264, 265, 266, 267, 268, 269, 270, 271, 272, 273, 274, 275, 276, 277, 278, 279, 280, 281, 282, 283, 284, 285, 286, 287, 288, 289, 290, 291, 292, 293, 294, 295, 296, 297, 298, 299, 300, 301, 302, 303, 304, 305, 306, 307, 308, 309, 310, 311, 312, 313, 314, 315, 316, 317, 318, 319, 320, 321, 322, 323, 324, 325, 326, 327, 328, 329, 330, 331, 332, 333, 334, 335, 336, 337, 338, 339, 340, 341, 342, 343, 344, 345, 346, 347, 348, 349, 350, 351, 352, 353, 354, 355, 356, 357, 358, 359, 360, 361, 362, 363, 364, 365, 366, 367, 368, 369, 370, 371, 372, 373, 374, 375, 376, 377, 378, 379, 380, 381, 382, 383, 384, 385, 386, 387, 388, 389, 390, 391, 392, 393, 394, 395, 396, 397, 398, 399, 400, 401, 402, 403], [0.0, 0.0, 0.0, 0.0, 0.0, 0.0, 0.0, 0.0, 0.0, 0.0, 0.0, 0.0, 0.0, 0.0, 0.0, 0.0, 0.0, 0.0, 0.0, 0.0, 0.0, 0.0, 0.0, 0.0, 0.0, 0.0, 0.0, 0.0, 0.0, 0.0, 0.0, 0.0, 0.0, 0.0, 0.0, 0.0, 0.0, 0.0, 0.0, 0.0, 0.0, 0.0, 0.0, 0.0, 0.0, 0.0, 0.0, 0.0, 0.0, 0.0, 0.0, 0.0, 0.0, 0.0, 0.0, 0.0, 0.0, 0.0, 0.0, 0.0, 0.0, 0.0, 0.0, 0.0, 0.0, 0.0, 0.0, 0.0, 0.0, 0.0, 0.0, 0.0, 0.0, 0.0, 0.0, 0.0, 0.0, 0.0, 0.0, 0.0, 0.0, 0.0, 0.0, 0.0, 0.0, 0.0, 0.0, 0.0, 0.0, 0.0, 0.0, 0.0, 0.0, 0.0, 0.0, 0.0, 0.0, 0.0, 0.0, 0.0, 0.0, 0.0, 0.0, 0.0, 0.0, 0.0, 0.0, 0.0, 0.0, 0.0, 0.0, 0.0, 0.0, 0.0, 0.0, 0.0, 0.0, 0.0, 0.0, 0.0, 0.0, 0.0, 0.0, 0.0, 0.0, 0.0, 0.0, 0.0, 0.0, 0.0, 0.0, 0.0, 0.0, 0.0, 0.0, 0.0, 0.0, 0.0, 0.0, 0.0, 0.0, 0.0, 0.0, 0.0, 0.0, 0.0, 0.0, 0.0, 0.0, 0.0, 0.0, 0.0, 0.0, 0.0, 0.0, 0.0, 0.0, 0.0, 0.0, 0.0, 0.0, 0.0, 0.0, 0.0, 0.0, 0.0, 0.0, 0.0, 0.0, 0.0, 0.0, 0.0, 0.0, 0.0, 0.0, 0.0, 0.0, 0.0, 0.0, 0.0, 0.0, 0.0, 0.0, 0.0, 0.0, 0.0, 0.0, 0.0, 0.0, 0.0, 0.0, 0.0, 0.0, 0.0, 0.0, 0.0, 0.0, 0.0, 0.0, 0.0, 0.0, 0.0, 0.0, 0.0, 0.0, 0.0, 0.0, 0.0, 1.0, 1.0, 1.0, 1.0, 1.0, 1.0, 1.0, 1.0, 1.0, 1.0, 1.0, 1.0, 0.0, 0.0, 0.0, 0.0, 0.0, 0.0, 0.0, 0.0, 0.0, 0.0, 0.0, 0.0, 0.0, 0.0, 0.0, 0.0, 0.0, 0.0, 0.0, 0.0, 0.0, 0.0, 0.0, 0.0, 0.0, 0.0, 0.0, 0.0, 0.0, 0.0, 0.0, 0.0, 0.0, 0.0, 0.0, 0.0, 0.0, 0.0, 0.0, 0.0, 0.0, 0.0, 0.0, 0.0, 0.0, 0.0, 0.0, 0.0, 0.0, 0.0, 0.0, 0.0, 0.0, 0.0, 0.0, 0.0, 0.0, 0.0, 0.0, 0.0, 0.0, 0.0, 0.0, 0.0, 0.0, 0.0, 0.0, 0.0, 0.0, 0.0, 0.0, 0.0, 0.0, 0.0, 0.0, 0.0, 0.0, 0.0, 0.0, 0.0, 0.0, 0.0, 0.0, 0.0, 0.0, 0.0, 0.0, 0.0, 0.0, 0.0, 0.0, 0.0, 0.0, 0.0, 0.0, 0.0, 0.0, 0.0, 0.0, 0.0, 0.0, 0.0, 0.0, 0.0, 0.0, 0.0, 0.0, 0.0, 0.0, 0.0, 0.0, 0.0, 0.0, 0.0, 0.0, 0.0, 0.0, 0.0, 0.0, 0.0, 0.0, 0.0, 0.0, 0.0, 0.0, 0.0, 0.0, 0.0, 0.0, 0.0, 0.0, 0.0, 0.0, 0.0, 0.0, 0.0, 0.0, 0.0, 0.0, 0.0, 0.0, 0.0, 0.0, 0.0, 0.0, 0.0, 0.0, 0.0, 0.0, 0.0, 0.0, 0.0, 0.0, 0.0, 0.0, 0.0, 0.0, 0.0, 0.0, 0.0, 0.0, 0.0, 0.0, 0.0, 0.0, 0.0, 0.0, 0.0, 0.0, 0.0, 0.0, 0.0, 0.0, 0.0, 0.0, 0.0, 0.0, 0.0, 0.0, 0.0, 0.0, 0.0, 0.0, 0.0]): _vg.add([_i], _w, 'REPLACE')
_vg = ob_flybot_rigged.vertex_groups.new(name='thruster_back.R')
_vg.add([196, 197, 198, 199, 200, 201, 202, 203, 424, 425, 426, 427, 434, 435, 436, 437, 438, 439], 1.0, 'REPLACE')
_m = ob_flybot_rigged.modifiers.new('Armature', 'ARMATURE')
_m.object = ob_flybot_armature
cam_camera.dof.focus_object = ob_flybot_armature

# ---- collection membership
col_collection_1.objects.link(ob_spot_002)
col_collection_1.objects.link(ob_spot_001)
col_collection_1.objects.link(ob_spot)
col_collection_1.objects.link(ob_plane)
col_collection_1.objects.link(ob_flybot_armature)
col_collection_1.objects.link(ob_search_001)
col_collection_1.objects.link(ob_search_000)
col_collection_1.objects.link(ob_camera)
col_collection_1.objects.link(ob_flybot_rigged)

# ---- scene / render settings (as saved in the file)
scene.camera = ob_camera
scene.frame_start = 0; scene.frame_end = 299; scene.frame_set(151)
scene.render.engine = 'BLENDER_EEVEE_NEXT'
scene.render.image_settings.file_format = 'FFMPEG'
scene.render.resolution_percentage = 50
scene.render.fps = 60
scene.render.dither_intensity = 0.0
scene.cycles.use_denoising = False
scene.cycles.samples = 128
scene.cycles.sampling_pattern = 'TABULATED_SOBOL'
scene.cycles.use_adaptive_sampling = False
scene.cycles.use_light_tree = False
scene.cycles.blur_glossy = 0.0
scene.cycles.sample_clamp_indirect = 0.0
scene.view_settings.view_transform = 'Standard'
bpy.context.view_layer.update()

